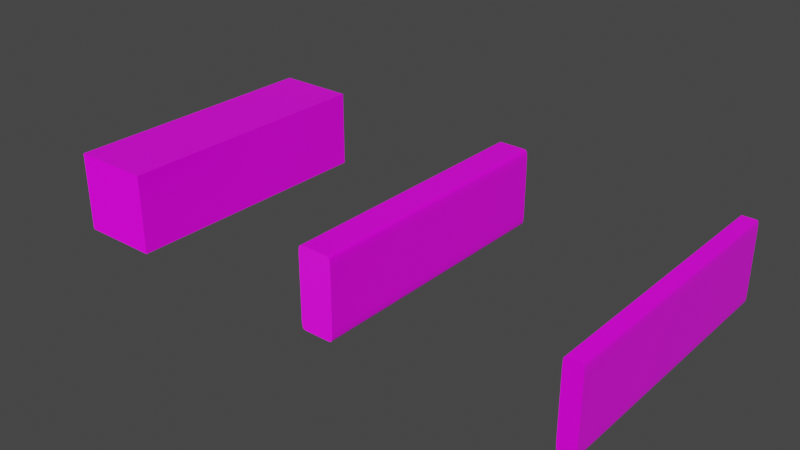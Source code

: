 # Source: Scrap_Wood.blend  (saved by Blender 3.0.42; exported with 4.5.12 LTS)
import bpy
from mathutils import Matrix  # noqa: F401  (used for matrix-valued properties, if any)

bpy.ops.wm.read_factory_settings(use_empty=True)
scene = bpy.context.scene
scene.name = 'Scene'

# ---- collections
col_collection = bpy.data.collections.new('Collection'); scene.collection.children.link(col_collection)

# ---- images (referenced by path relative to the original .blend; pixels are not part of the script)
import os
ASSET_DIR = os.environ.get("B2B_ASSET_DIR", "")  # directory of the original .blend (textures are referenced by path, not embedded)
HERE = os.path.dirname(os.path.abspath(__file__))  # packed textures are extracted next to this script under _unpacked/

def load_image(name, relpath, width, height, colorspace="sRGB"):
    """Load a texture the original file referenced (path relative to the .blend, or extracted next to this script)."""
    p = next((c for c in (os.path.join(HERE, relpath), os.path.join(ASSET_DIR, relpath)) if relpath and os.path.exists(c)), "")
    if p:
        img = bpy.data.images.load(p, check_existing=True)
        img.name = name
    else:  # same state as the original file: an image datablock whose file is absent (Cycles renders it pink)
        img = bpy.data.images.new(name, width, height)
        img.source = "FILE"
        img.filepath = "//" + (relpath or name)
    img.colorspace_settings.name = colorspace
    return img
img_diffuse_png = load_image('Diffuse.png', 'BlenderKit assets/materials/pine_wood_textur_d32d2c1d-b362-47a7-b538-7ddb02773c13/textures/Diffuse.png', 1024, 1024, 'sRGB')
img_roughness_png = load_image('Roughness.png', 'BlenderKit assets/materials/pine_wood_textur_d32d2c1d-b362-47a7-b538-7ddb02773c13/textures/Roughness.png', 1024, 1024, 'Non-Color')
img_normal_png = load_image('Normal.png', 'BlenderKit assets/materials/pine_wood_textur_d32d2c1d-b362-47a7-b538-7ddb02773c13/textures/Normal.png', 1024, 1024, 'Non-Color')

# ---- materials (node trees are filled in below, after node groups)
mat_pine_wood_texture = bpy.data.materials.new('Pine Wood Texture')
mat_pine_wood_texture.use_transparent_shadow = False

# ---- material node trees
mat_pine_wood_texture.use_nodes = True; mat_pine_wood_texture.node_tree.nodes.clear()
_N = mat_pine_wood_texture.node_tree.nodes; _L = mat_pine_wood_texture.node_tree.links
n0 = _N.new('ShaderNodeTexImage'); n0.name = 'Image Texture'; n0.location = (-669, 361)
n0.image = img_diffuse_png
n1 = _N.new('ShaderNodeTexImage'); n1.name = 'Image Texture.001'; n1.location = (-679, 77)
n1.image = img_roughness_png
n2 = _N.new('ShaderNodeTexCoord'); n2.name = 'Texture Coordinate'; n2.location = (-1314, 83)
n3 = _N.new('ShaderNodeMapping'); n3.name = 'Mapping'; n3.location = (-1114, 100)
n3.width = 240
n4 = _N.new('ShaderNodeTexImage'); n4.name = 'Image Texture.002'; n4.location = (-679, -215)
n4.image = img_normal_png
n5 = _N.new('ShaderNodeOutputMaterial'); n5.name = 'Material Output'; n5.location = (571, 337)
n6 = _N.new('ShaderNodeBsdfPrincipled'); n6.name = 'Principled BSDF'; n6.location = (281, 337)
n6.distribution = 'GGX'
n6.subsurface_method = 'BURLEY'
n6.inputs[3].default_value = 1.45
n6.inputs[27].default_value = (0.0, 0.0, 0.0, 1.0)
n6.inputs[28].default_value = 1.0
n7 = _N.new('ShaderNodeMath'); n7.name = 'Math'; n7.location = (-253, -491)
n7.operation = 'SUBTRACT'
n7.inputs[0].default_value = 1.0
n7.inputs[2].default_value = 0.0
n8 = _N.new('ShaderNodeSeparateXYZ'); n8.name = 'Separate XYZ'; n8.location = (-422, -365)
n9 = _N.new('ShaderNodeCombineXYZ'); n9.name = 'Combine XYZ'; n9.location = (-94, -337)
n10 = _N.new('ShaderNodeNormalMap'); n10.name = 'Normal Map'; n10.location = (90, -194)
n10.inputs[0].default_value = 0.1
_L.new(n6.outputs[0], n5.inputs[0])
_L.new(n0.outputs[0], n6.inputs[0])
_L.new(n3.outputs[0], n0.inputs[0])
_L.new(n2.outputs[2], n3.inputs[0])
_L.new(n3.outputs[0], n1.inputs[0])
_L.new(n1.outputs[0], n6.inputs[2])
_L.new(n3.outputs[0], n4.inputs[0])
_L.new(n4.outputs[0], n8.inputs[0])
_L.new(n8.outputs[0], n9.inputs[0])
_L.new(n8.outputs[2], n9.inputs[2])
_L.new(n8.outputs[1], n7.inputs[1])
_L.new(n7.outputs[0], n9.inputs[1])
_L.new(n9.outputs[0], n10.inputs[1])
_L.new(n10.outputs[0], n6.inputs[5])
n5.is_active_output = True

# ---- world
world_world = bpy.data.worlds.new('World'); scene.world = world_world
world_world.use_nodes = True; world_world.node_tree.nodes.clear()
_N = world_world.node_tree.nodes; _L = world_world.node_tree.links
n0 = _N.new('ShaderNodeOutputWorld'); n0.name = 'World Output'; n0.location = (300, 300)
n1 = _N.new('ShaderNodeBackground'); n1.name = 'Background'; n1.location = (10, 300)
n1.inputs[0].default_value = (0.05088, 0.05088, 0.05088, 1.0)
_L.new(n1.outputs[0], n0.inputs[0])
n0.is_active_output = True
world_world.color = (0.05088, 0.05088, 0.05088)
world_world.use_sun_shadow = False
world_world.sun_shadow_jitter_overblur = 0.0

# ---- meshes
me_cube = bpy.data.meshes.new('Cube')
me_cube.from_pydata([(0.7968, 1.0, 1.0), (1.0, 1.0, 0.7968), (0.8103, 1.0, 0.996), (0.8235, 1.0, 0.9929), (0.8363, 1.0, 0.9905), (0.8488, 1.0, 0.9885), (0.861, 1.0, 0.9867), (0.8729, 1.0, 0.9848), (0.8844, 1.0, 0.9827), (0.8958, 1.0, 0.9799), (0.9069, 1.0, 0.9764), (0.9177, 1.0, 0.9718), (0.9284, 1.0, 0.9659), (0.9389, 1.0, 0.9585), (0.9492, 1.0, 0.9492), (0.9591, 1.0, 0.938), (0.967, 1.0, 0.9266), (0.9731, 1.0, 0.915), (0.9777, 1.0, 0.9032), (0.9811, 1.0, 0.8911), (0.9838, 1.0, 0.8787), (0.9859, 1.0, 0.866), (0.9879, 1.0, 0.8529), (0.9899, 1.0, 0.8395), (0.9924, 1.0, 0.8257), (0.9957, 1.0, 0.8115), (1.0, 1.0, -0.7968), (0.7968, 1.0, -1.0), (0.996, 1.0, -0.8103), (0.9929, 1.0, -0.8235), (0.9905, 1.0, -0.8363), (0.9885, 1.0, -0.8488), (0.9867, 1.0, -0.861), (0.9848, 1.0, -0.8729), (0.9827, 1.0, -0.8844), (0.9799, 1.0, -0.8958), (0.9764, 1.0, -0.9069), (0.9718, 1.0, -0.9177), (0.9659, 1.0, -0.9284), (0.9585, 1.0, -0.9389), (0.9492, 1.0, -0.9492), (0.938, 1.0, -0.9591), (0.9266, 1.0, -0.967), (0.915, 1.0, -0.9731), (0.9032, 1.0, -0.9777), (0.8911, 1.0, -0.9811), (0.8787, 1.0, -0.9838), (0.866, 1.0, -0.9859), (0.8529, 1.0, -0.9879), (0.8395, 1.0, -0.9899), (0.8257, 1.0, -0.9924), (0.8115, 1.0, -0.9957), (1.0, -1.0, 0.7968), (0.7968, -1.0, 1.0), (0.9957, -1.0, 0.8115), (0.9924, -1.0, 0.8257), (0.9899, -1.0, 0.8395), (0.9879, -1.0, 0.8529), (0.9859, -1.0, 0.866), (0.9838, -1.0, 0.8787), (0.9811, -1.0, 0.8911), (0.9777, -1.0, 0.9032), (0.9731, -1.0, 0.915), (0.967, -1.0, 0.9266), (0.9591, -1.0, 0.938), (0.9492, -1.0, 0.9492), (0.9389, -1.0, 0.9585), (0.9284, -1.0, 0.9659), (0.9177, -1.0, 0.9718), (0.9069, -1.0, 0.9764), (0.8958, -1.0, 0.9799), (0.8844, -1.0, 0.9827), (0.8729, -1.0, 0.9848), (0.861, -1.0, 0.9867), (0.8488, -1.0, 0.9885), (0.8363, -1.0, 0.9905), (0.8235, -1.0, 0.9929), (0.8103, -1.0, 0.996), (0.7968, -1.0, -1.0), (1.0, -1.0, -0.7968), (0.8115, -1.0, -0.9957), (0.8257, -1.0, -0.9924), (0.8395, -1.0, -0.9899), (0.8529, -1.0, -0.9879), (0.866, -1.0, -0.9859), (0.8787, -1.0, -0.9838), (0.8911, -1.0, -0.9811), (0.9032, -1.0, -0.9777), (0.915, -1.0, -0.9731), (0.9266, -1.0, -0.967), (0.938, -1.0, -0.9591), (0.9492, -1.0, -0.9492), (0.9585, -1.0, -0.9389), (0.9659, -1.0, -0.9284), (0.9718, -1.0, -0.9177), (0.9764, -1.0, -0.9069), (0.9799, -1.0, -0.8958), (0.9827, -1.0, -0.8844), (0.9848, -1.0, -0.8729), (0.9867, -1.0, -0.861), (0.9885, -1.0, -0.8488), (0.9905, -1.0, -0.8363), (0.9929, -1.0, -0.8235), (0.996, -1.0, -0.8103), (-1.0, 1.0, 0.7968), (-0.7968, 1.0, 1.0), (-0.9957, 1.0, 0.8115), (-0.9924, 1.0, 0.8257), (-0.9899, 1.0, 0.8395), (-0.9879, 1.0, 0.8529), (-0.9859, 1.0, 0.866), (-0.9838, 1.0, 0.8787), (-0.9811, 1.0, 0.8911), (-0.9777, 1.0, 0.9032), (-0.9731, 1.0, 0.915), (-0.967, 1.0, 0.9266), (-0.9591, 1.0, 0.938), (-0.9492, 1.0, 0.9492), (-0.9389, 1.0, 0.9585), (-0.9284, 1.0, 0.9659), (-0.9177, 1.0, 0.9718), (-0.9069, 1.0, 0.9764), (-0.8958, 1.0, 0.9799), (-0.8844, 1.0, 0.9827), (-0.8729, 1.0, 0.9848), (-0.861, 1.0, 0.9867), (-0.8488, 1.0, 0.9885), (-0.8363, 1.0, 0.9905), (-0.8235, 1.0, 0.9929), (-0.8103, 1.0, 0.996), (-0.7968, 1.0, -1.0), (-1.0, 1.0, -0.7968), (-0.8115, 1.0, -0.9957), (-0.8257, 1.0, -0.9924), (-0.8395, 1.0, -0.9899), (-0.8529, 1.0, -0.9879), (-0.866, 1.0, -0.9859), (-0.8787, 1.0, -0.9838), (-0.8911, 1.0, -0.9811), (-0.9032, 1.0, -0.9777), (-0.915, 1.0, -0.9731), (-0.9266, 1.0, -0.967), (-0.938, 1.0, -0.9591), (-0.9492, 1.0, -0.9492), (-0.9585, 1.0, -0.9389), (-0.9659, 1.0, -0.9284), (-0.9718, 1.0, -0.9177), (-0.9764, 1.0, -0.9069), (-0.9799, 1.0, -0.8958), (-0.9827, 1.0, -0.8844), (-0.9848, 1.0, -0.8729), (-0.9867, 1.0, -0.861), (-0.9885, 1.0, -0.8488), (-0.9905, 1.0, -0.8363), (-0.9929, 1.0, -0.8235), (-0.996, 1.0, -0.8103), (-0.7968, -1.0, 1.0), (-1.0, -1.0, 0.7968), (-0.8103, -1.0, 0.996), (-0.8235, -1.0, 0.9929), (-0.8363, -1.0, 0.9905), (-0.8488, -1.0, 0.9885), (-0.861, -1.0, 0.9867), (-0.8729, -1.0, 0.9848), (-0.8844, -1.0, 0.9827), (-0.8958, -1.0, 0.9799), (-0.9069, -1.0, 0.9764), (-0.9177, -1.0, 0.9718), (-0.9284, -1.0, 0.9659), (-0.9389, -1.0, 0.9585), (-0.9492, -1.0, 0.9492), (-0.9591, -1.0, 0.938), (-0.967, -1.0, 0.9266), (-0.9731, -1.0, 0.915), (-0.9777, -1.0, 0.9032), (-0.9811, -1.0, 0.8911), (-0.9838, -1.0, 0.8787), (-0.9859, -1.0, 0.866), (-0.9879, -1.0, 0.8529), (-0.9899, -1.0, 0.8395), (-0.9924, -1.0, 0.8257), (-0.9957, -1.0, 0.8115), (-1.0, -1.0, -0.7968), (-0.7968, -1.0, -1.0), (-0.996, -1.0, -0.8103), (-0.9929, -1.0, -0.8235), (-0.9905, -1.0, -0.8363), (-0.9885, -1.0, -0.8488), (-0.9867, -1.0, -0.861), (-0.9848, -1.0, -0.8729), (-0.9827, -1.0, -0.8844), (-0.9799, -1.0, -0.8958), (-0.9764, -1.0, -0.9069), (-0.9718, -1.0, -0.9177), (-0.9659, -1.0, -0.9284), (-0.9585, -1.0, -0.9389), (-0.9492, -1.0, -0.9492), (-0.938, -1.0, -0.9591), (-0.9266, -1.0, -0.967), (-0.915, -1.0, -0.9731), (-0.9032, -1.0, -0.9777), (-0.8911, -1.0, -0.9811), (-0.8787, -1.0, -0.9838), (-0.866, -1.0, -0.9859), (-0.8529, -1.0, -0.9879), (-0.8395, -1.0, -0.9899), (-0.8257, -1.0, -0.9924), (-0.8115, -1.0, -0.9957)], [], [(130, 27, 78, 183), (182, 157, 104, 131), (78, 80, 81, 82, 83, 84, 85, 86, 87, 88, 89, 90, 91, 92, 93, 94, 95, 96, 97, 98, 99, 100, 101, 102, 103, 79, 52, 54, 55, 56, 57, 58, 59, 60, 61, 62, 63, 64, 65, 66, 67, 68, 69, 70, 71, 72, 73, 74, 75, 76, 77, 53, 156, 158, 159, 160, 161, 162, 163, 164, 165, 166, 167, 168, 169, 170, 171, 172, 173, 174, 175, 176, 177, 178, 179, 180, 181, 157, 182, 184, 185, 186, 187, 188, 189, 190, 191, 192, 193, 194, 195, 196, 197, 198, 199, 200, 201, 202, 203, 204, 205, 206, 207, 183), (0, 105, 156, 53), (26, 1, 52, 79), (130, 183, 207, 132), (132, 207, 206, 133), (133, 206, 205, 134), (134, 205, 204, 135), (135, 204, 203, 136), (136, 203, 202, 137), (137, 202, 201, 138), (138, 201, 200, 139), (139, 200, 199, 140), (140, 199, 198, 141), (141, 198, 197, 142), (142, 197, 196, 143), (143, 196, 195, 144), (144, 195, 194, 145), (145, 194, 193, 146), (146, 193, 192, 147), (147, 192, 191, 148), (148, 191, 190, 149), (149, 190, 189, 150), (150, 189, 188, 151), (151, 188, 187, 152), (152, 187, 186, 153), (153, 186, 185, 154), (154, 185, 184, 155), (155, 184, 182, 131), (0, 53, 77, 2), (2, 77, 76, 3), (3, 76, 75, 4), (4, 75, 74, 5), (5, 74, 73, 6), (6, 73, 72, 7), (7, 72, 71, 8), (8, 71, 70, 9), (9, 70, 69, 10), (10, 69, 68, 11), (11, 68, 67, 12), (12, 67, 66, 13), (13, 66, 65, 14), (14, 65, 64, 15), (15, 64, 63, 16), (16, 63, 62, 17), (17, 62, 61, 18), (18, 61, 60, 19), (19, 60, 59, 20), (20, 59, 58, 21), (21, 58, 57, 22), (22, 57, 56, 23), (23, 56, 55, 24), (24, 55, 54, 25), (25, 54, 52, 1), (156, 105, 129, 158), (158, 129, 128, 159), (159, 128, 127, 160), (160, 127, 126, 161), (161, 126, 125, 162), (162, 125, 124, 163), (163, 124, 123, 164), (164, 123, 122, 165), (165, 122, 121, 166), (166, 121, 120, 167), (167, 120, 119, 168), (168, 119, 118, 169), (169, 118, 117, 170), (170, 117, 116, 171), (171, 116, 115, 172), (172, 115, 114, 173), (173, 114, 113, 174), (174, 113, 112, 175), (175, 112, 111, 176), (176, 111, 110, 177), (177, 110, 109, 178), (178, 109, 108, 179), (179, 108, 107, 180), (180, 107, 106, 181), (181, 106, 104, 157), (78, 27, 51, 80), (80, 51, 50, 81), (81, 50, 49, 82), (82, 49, 48, 83), (83, 48, 47, 84), (84, 47, 46, 85), (85, 46, 45, 86), (86, 45, 44, 87), (87, 44, 43, 88), (88, 43, 42, 89), (89, 42, 41, 90), (90, 41, 40, 91), (91, 40, 39, 92), (92, 39, 38, 93), (93, 38, 37, 94), (94, 37, 36, 95), (95, 36, 35, 96), (96, 35, 34, 97), (97, 34, 33, 98), (98, 33, 32, 99), (99, 32, 31, 100), (100, 31, 30, 101), (101, 30, 29, 102), (102, 29, 28, 103), (103, 28, 26, 79), (130, 132, 133, 134, 135, 136, 137, 138, 139, 140, 141, 142, 143, 144, 145, 146, 147, 148, 149, 150, 151, 152, 153, 154, 155, 131, 104, 106, 107, 108, 109, 110, 111, 112, 113, 114, 115, 116, 117, 118, 119, 120, 121, 122, 123, 124, 125, 126, 127, 128, 129, 105, 0, 2, 3, 4, 5, 6, 7, 8, 9, 10, 11, 12, 13, 14, 15, 16, 17, 18, 19, 20, 21, 22, 23, 24, 25, 1, 26, 28, 29, 30, 31, 32, 33, 34, 35, 36, 37, 38, 39, 40, 41, 42, 43, 44, 45, 46, 47, 48, 49, 50, 51, 27)])
_uv = me_cube.uv_layers.new(name='UVMap')
_uv.uv.foreach_set('vector', [0.1504, 0.5, 0.3496, 0.5, 0.3496, 0.75, 0.1504, 0.75, 0.4004, 0.0, 0.5996, 0.0, 0.5996, 0.25, 0.4004, 0.25, 0.375, 0.7754, 0.3755, 0.7736, 0.3759, 0.7718, 0.3763, 0.7701, 0.3765, 0.7684, 0.3768, 0.7668, 0.377, 0.7652, 0.3774, 0.7636, 0.3778, 0.7621, 0.3784, 0.7606, 0.3791, 0.7592, 0.3801, 0.7577, 0.3814, 0.7563, 0.3826, 0.7552, 0.3839, 0.7543, 0.3853, 0.7535, 0.3866, 0.753, 0.388, 0.7525, 0.3894, 0.7522, 0.3909, 0.7519, 0.3924, 0.7517, 0.3939, 0.7514, 0.3955, 0.7512, 0.3971, 0.7509, 0.3987, 0.7505, 0.4004, 0.75, 0.5996, 0.75, 0.6014, 0.7505, 0.6032, 0.7509, 0.6049, 0.7513, 0.6066, 0.7515, 0.6082, 0.7518, 0.6098, 0.752, 0.6114, 0.7524, 0.6129, 0.7528, 0.6144, 0.7534, 0.6158, 0.7541, 0.6173, 0.7551, 0.6186, 0.7563, 0.6198, 0.7576, 0.6207, 0.7589, 0.6215, 0.7603, 0.622, 0.7616, 0.6225, 0.763, 0.6228, 0.7644, 0.6231, 0.7659, 0.6233, 0.7674, 0.6236, 0.7689, 0.6238, 0.7705, 0.6241, 0.7721, 0.6245, 0.7737, 0.625, 0.7754, 0.625, 0.9746, 0.6245, 0.9763, 0.6241, 0.9779, 0.6238, 0.9795, 0.6236, 0.9811, 0.6233, 0.9826, 0.6231, 0.9841, 0.6228, 0.9856, 0.6225, 0.987, 0.622, 0.9884, 0.6215, 0.9897, 0.6207, 0.9911, 0.6198, 0.9924, 0.6186, 0.9937, 0.6173, 0.9949, 0.6158, 0.9959, 0.6144, 0.9966, 0.6129, 0.9972, 0.6114, 0.9976, 0.6098, 0.998, 0.6082, 0.9982, 0.6066, 0.9985, 0.6049, 0.9987, 0.6032, 0.9991, 0.6014, 0.9995, 0.5996, 1.0, 0.4004, 1.0, 0.3987, 0.9995, 0.3971, 0.9991, 0.3955, 0.9988, 0.3939, 0.9986, 0.3924, 0.9983, 0.3909, 0.9981, 0.3894, 0.9978, 0.388, 0.9975, 0.3866, 0.997, 0.3853, 0.9965, 0.3839, 0.9957, 0.3826, 0.9948, 0.3813, 0.9936, 0.3801, 0.9923, 0.3791, 0.9908, 0.3784, 0.9894, 0.3778, 0.9879, 0.3774, 0.9864, 0.377, 0.9848, 0.3768, 0.9832, 0.3765, 0.9816, 0.3763, 0.9799, 0.3759, 0.9782, 0.3755, 0.9764, 0.375, 0.9746, 0.6504, 0.5, 0.8496, 0.5, 0.8496, 0.75, 0.6504, 0.75, 0.4004, 0.5, 0.5996, 0.5, 0.5996, 0.75, 0.4004, 0.75, 0.1504, 0.5, 0.1504, 0.75, 0.1486, 0.75, 0.1486, 0.5, 0.1486, 0.5, 0.1486, 0.75, 0.1468, 0.75, 0.1468, 0.5, 0.1468, 0.5, 0.1468, 0.75, 0.1451, 0.75, 0.1451, 0.5, 0.1451, 0.5, 0.1451, 0.75, 0.1434, 0.75, 0.1434, 0.5, 0.1434, 0.5, 0.1434, 0.75, 0.1418, 0.75, 0.1418, 0.5, 0.1418, 0.5, 0.1418, 0.75, 0.1402, 0.75, 0.1402, 0.5, 0.1402, 0.5, 0.1402, 0.75, 0.1386, 0.75, 0.1386, 0.5, 0.1386, 0.5, 0.1386, 0.75, 0.1371, 0.75, 0.1371, 0.5, 0.1371, 0.5, 0.1371, 0.75, 0.1356, 0.75, 0.1356, 0.5, 0.1356, 0.5, 0.1356, 0.75, 0.1342, 0.75, 0.1342, 0.5, 0.1342, 0.5, 0.1342, 0.75, 0.1327, 0.75, 0.1327, 0.5, 0.1327, 0.5, 0.1327, 0.75, 0.1313, 0.75, 0.1313, 0.5, 0.1313, 0.5, 0.1313, 0.75, 0.125, 0.75, 0.125, 0.5, 0.3826, 0.25, 0.3826, 0.0, 0.3839, 0.0, 0.3839, 0.25, 0.3839, 0.25, 0.3839, 0.0, 0.3853, 0.0, 0.3853, 0.25, 0.3853, 0.25, 0.3853, 0.0, 0.3866, 0.0, 0.3866, 0.25, 0.3866, 0.25, 0.3866, 0.0, 0.388, 0.0, 0.388, 0.25, 0.388, 0.25, 0.388, 0.0, 0.3894, 0.0, 0.3894, 0.25, 0.3894, 0.25, 0.3894, 0.0, 0.3909, 0.0, 0.3909, 0.25, 0.3909, 0.25, 0.3909, 0.0, 0.3924, 0.0, 0.3924, 0.25, 0.3924, 0.25, 0.3924, 0.0, 0.3939, 0.0, 0.3939, 0.25, 0.3939, 0.25, 0.3939, 0.0, 0.3955, 0.0, 0.3955, 0.25, 0.3955, 0.25, 0.3955, 0.0, 0.3971, 0.0, 0.3971, 0.25, 0.3971, 0.25, 0.3971, 0.0, 0.3987, 0.0, 0.3987, 0.25, 0.3987, 0.25, 0.3987, 0.0, 0.4004, 0.0, 0.4004, 0.25, 0.6504, 0.5, 0.6504, 0.75, 0.6487, 0.75, 0.6487, 0.5, 0.6487, 0.5, 0.6487, 0.75, 0.6471, 0.75, 0.6471, 0.5, 0.6471, 0.5, 0.6471, 0.75, 0.6455, 0.75, 0.6455, 0.5, 0.6455, 0.5, 0.6455, 0.75, 0.6439, 0.75, 0.6439, 0.5, 0.6439, 0.5, 0.6439, 0.75, 0.6424, 0.75, 0.6424, 0.5, 0.6424, 0.5, 0.6424, 0.75, 0.6409, 0.75, 0.6409, 0.5, 0.6409, 0.5, 0.6409, 0.75, 0.6394, 0.75, 0.6394, 0.5, 0.6394, 0.5, 0.6394, 0.75, 0.638, 0.75, 0.638, 0.5, 0.638, 0.5, 0.638, 0.75, 0.6366, 0.75, 0.6366, 0.5, 0.6366, 0.5, 0.6366, 0.75, 0.6353, 0.75, 0.6353, 0.5, 0.6353, 0.5, 0.6353, 0.75, 0.6339, 0.75, 0.6339, 0.5, 0.6339, 0.5, 0.6339, 0.75, 0.6326, 0.75, 0.6326, 0.5, 0.6326, 0.5, 0.6326, 0.75, 0.6187, 0.75, 0.6187, 0.5, 0.6187, 0.5, 0.6187, 0.75, 0.6173, 0.75, 0.6173, 0.5, 0.6173, 0.5, 0.6173, 0.75, 0.6158, 0.75, 0.6158, 0.5, 0.6158, 0.5, 0.6158, 0.75, 0.6144, 0.75, 0.6144, 0.5, 0.6144, 0.5, 0.6144, 0.75, 0.6129, 0.75, 0.6129, 0.5, 0.6129, 0.5, 0.6129, 0.75, 0.6114, 0.75, 0.6114, 0.5, 0.6114, 0.5, 0.6114, 0.75, 0.6098, 0.75, 0.6098, 0.5, 0.6098, 0.5, 0.6098, 0.75, 0.6082, 0.75, 0.6082, 0.5, 0.6082, 0.5, 0.6082, 0.75, 0.6066, 0.75, 0.6066, 0.5, 0.6066, 0.5, 0.6066, 0.75, 0.6049, 0.75, 0.6049, 0.5, 0.6049, 0.5, 0.6049, 0.75, 0.6032, 0.75, 0.6032, 0.5, 0.6032, 0.5, 0.6032, 0.75, 0.6014, 0.75, 0.6014, 0.5, 0.6014, 0.5, 0.6014, 0.75, 0.5996, 0.75, 0.5996, 0.5, 0.8496, 0.75, 0.8496, 0.5, 0.8513, 0.5, 0.8513, 0.75, 0.8513, 0.75, 0.8513, 0.5, 0.8529, 0.5, 0.8529, 0.75, 0.8529, 0.75, 0.8529, 0.5, 0.8545, 0.5, 0.8545, 0.75, 0.8545, 0.75, 0.8545, 0.5, 0.8561, 0.5, 0.8561, 0.75, 0.8561, 0.75, 0.8561, 0.5, 0.8576, 0.5, 0.8576, 0.75, 0.8576, 0.75, 0.8576, 0.5, 0.8591, 0.5, 0.8591, 0.75, 0.8591, 0.75, 0.8591, 0.5, 0.8606, 0.5, 0.8606, 0.75, 0.8606, 0.75, 0.8606, 0.5, 0.862, 0.5, 0.862, 0.75, 0.862, 0.75, 0.862, 0.5, 0.8634, 0.5, 0.8634, 0.75, 0.8634, 0.75, 0.8634, 0.5, 0.8647, 0.5, 0.8647, 0.75, 0.8647, 0.75, 0.8647, 0.5, 0.8661, 0.5, 0.8661, 0.75, 0.8661, 0.75, 0.8661, 0.5, 0.8674, 0.5, 0.8674, 0.75, 0.625, 0.0, 0.625, 0.25, 0.6187, 0.25, 0.6187, 0.0, 0.6187, 0.0, 0.6187, 0.25, 0.6173, 0.25, 0.6173, 0.0, 0.6173, 0.0, 0.6173, 0.25, 0.6158, 0.25, 0.6158, 0.0, 0.6158, 0.0, 0.6158, 0.25, 0.6144, 0.25, 0.6144, 0.0, 0.6144, 0.0, 0.6144, 0.25, 0.6129, 0.25, 0.6129, 0.0, 0.6129, 0.0, 0.6129, 0.25, 0.6114, 0.25, 0.6114, 0.0, 0.6114, 0.0, 0.6114, 0.25, 0.6098, 0.25, 0.6098, 0.0, 0.6098, 0.0, 0.6098, 0.25, 0.6082, 0.25, 0.6082, 0.0, 0.6082, 0.0, 0.6082, 0.25, 0.6066, 0.25, 0.6066, 0.0, 0.6066, 0.0, 0.6066, 0.25, 0.6049, 0.25, 0.6049, 0.0, 0.6049, 0.0, 0.6049, 0.25, 0.6032, 0.25, 0.6032, 0.0, 0.6032, 0.0, 0.6032, 0.25, 0.6014, 0.25, 0.6014, 0.0, 0.6014, 0.0, 0.6014, 0.25, 0.5996, 0.25, 0.5996, 0.0, 0.3496, 0.75, 0.3496, 0.5, 0.3514, 0.5, 0.3514, 0.75, 0.3514, 0.75, 0.3514, 0.5, 0.3532, 0.5, 0.3532, 0.75, 0.3532, 0.75, 0.3532, 0.5, 0.3549, 0.5, 0.3549, 0.75, 0.3549, 0.75, 0.3549, 0.5, 0.3566, 0.5, 0.3566, 0.75, 0.3566, 0.75, 0.3566, 0.5, 0.3582, 0.5, 0.3582, 0.75, 0.3582, 0.75, 0.3582, 0.5, 0.3598, 0.5, 0.3598, 0.75, 0.3598, 0.75, 0.3598, 0.5, 0.3614, 0.5, 0.3614, 0.75, 0.3614, 0.75, 0.3614, 0.5, 0.3629, 0.5, 0.3629, 0.75, 0.3629, 0.75, 0.3629, 0.5, 0.3644, 0.5, 0.3644, 0.75, 0.3644, 0.75, 0.3644, 0.5, 0.3658, 0.5, 0.3658, 0.75, 0.3658, 0.75, 0.3658, 0.5, 0.3673, 0.5, 0.3673, 0.75, 0.3673, 0.75, 0.3673, 0.5, 0.3686, 0.5, 0.3686, 0.75, 0.3686, 0.75, 0.3686, 0.5, 0.3826, 0.5, 0.3826, 0.75, 0.3826, 0.75, 0.3826, 0.5, 0.3839, 0.5, 0.3839, 0.75, 0.3839, 0.75, 0.3839, 0.5, 0.3853, 0.5, 0.3853, 0.75, 0.3853, 0.75, 0.3853, 0.5, 0.3866, 0.5, 0.3866, 0.75, 0.3866, 0.75, 0.3866, 0.5, 0.388, 0.5, 0.388, 0.75, 0.388, 0.75, 0.388, 0.5, 0.3894, 0.5, 0.3894, 0.75, 0.3894, 0.75, 0.3894, 0.5, 0.3909, 0.5, 0.3909, 0.75, 0.3909, 0.75, 0.3909, 0.5, 0.3924, 0.5, 0.3924, 0.75, 0.3924, 0.75, 0.3924, 0.5, 0.3939, 0.5, 0.3939, 0.75, 0.3939, 0.75, 0.3939, 0.5, 0.3955, 0.5, 0.3955, 0.75, 0.3955, 0.75, 0.3955, 0.5, 0.3971, 0.5, 0.3971, 0.75, 0.3971, 0.75, 0.3971, 0.5, 0.3987, 0.5, 0.3987, 0.75, 0.3987, 0.75, 0.3987, 0.5, 0.4004, 0.5, 0.4004, 0.75, 0.375, 0.2754, 0.3755, 0.2736, 0.3759, 0.2718, 0.3763, 0.2701, 0.3765, 0.2684, 0.3768, 0.2668, 0.377, 0.2652, 0.3774, 0.2636, 0.3778, 0.2621, 0.3784, 0.2606, 0.3791, 0.2592, 0.3801, 0.2577, 0.3814, 0.2564, 0.3826, 0.2552, 0.3839, 0.2543, 0.3853, 0.2535, 0.3866, 0.253, 0.388, 0.2525, 0.3894, 0.2522, 0.3909, 0.2519, 0.3924, 0.2517, 0.3939, 0.2514, 0.3955, 0.2512, 0.3971, 0.2509, 0.3987, 0.2505, 0.4004, 0.25, 0.5996, 0.25, 0.6014, 0.2505, 0.6032, 0.2509, 0.6049, 0.2513, 0.6066, 0.2515, 0.6082, 0.2518, 0.6098, 0.252, 0.6114, 0.2524, 0.6129, 0.2528, 0.6144, 0.2534, 0.6158, 0.2541, 0.6173, 0.2551, 0.6186, 0.2563, 0.6198, 0.2576, 0.6207, 0.2589, 0.6215, 0.2603, 0.622, 0.2616, 0.6225, 0.263, 0.6228, 0.2644, 0.6231, 0.2659, 0.6233, 0.2674, 0.6236, 0.2689, 0.6238, 0.2705, 0.6241, 0.2721, 0.6245, 0.2737, 0.625, 0.2754, 0.625, 0.4746, 0.6245, 0.4763, 0.6241, 0.4779, 0.6238, 0.4795, 0.6236, 0.4811, 0.6233, 0.4826, 0.6231, 0.4841, 0.6228, 0.4856, 0.6225, 0.487, 0.622, 0.4884, 0.6215, 0.4897, 0.6207, 0.4911, 0.6198, 0.4924, 0.6186, 0.4937, 0.6173, 0.4949, 0.6158, 0.4959, 0.6144, 0.4966, 0.6129, 0.4972, 0.6114, 0.4976, 0.6098, 0.498, 0.6082, 0.4982, 0.6066, 0.4985, 0.6049, 0.4987, 0.6032, 0.4991, 0.6014, 0.4995, 0.5996, 0.5, 0.4004, 0.5, 0.3987, 0.4995, 0.3971, 0.4991, 0.3955, 0.4988, 0.3939, 0.4986, 0.3924, 0.4983, 0.3909, 0.4981, 0.3894, 0.4978, 0.388, 0.4975, 0.3866, 0.497, 0.3853, 0.4965, 0.3839, 0.4957, 0.3826, 0.4948, 0.3813, 0.4936, 0.3801, 0.4923, 0.3791, 0.4908, 0.3784, 0.4894, 0.3778, 0.4879, 0.3774, 0.4864, 0.377, 0.4848, 0.3768, 0.4832, 0.3765, 0.4816, 0.3763, 0.4799, 0.3759, 0.4782, 0.3755, 0.4764, 0.375, 0.4746])
_uv = me_cube.uv_layers.new(name='automap')
_uv.uv.foreach_set('vector', [0.4452, 0.5688, 0.5548, 0.5688, 0.5548, 0.4312, 0.4452, 0.4312, 0.4312, 0.445, 0.4312, 0.5547, 0.5688, 0.5547, 0.5688, 0.445, 0.5548, 0.4311, 0.5558, 0.4314, 0.5568, 0.4316, 0.5577, 0.4318, 0.5587, 0.4319, 0.5596, 0.432, 0.5604, 0.4322, 0.5613, 0.4324, 0.5621, 0.4326, 0.5629, 0.4329, 0.5637, 0.4333, 0.5645, 0.4339, 0.5653, 0.4346, 0.5659, 0.4353, 0.5664, 0.436, 0.5669, 0.4367, 0.5672, 0.4375, 0.5674, 0.4382, 0.5676, 0.439, 0.5677, 0.4398, 0.5679, 0.4406, 0.568, 0.4415, 0.5681, 0.4423, 0.5683, 0.4432, 0.5685, 0.4441, 0.5688, 0.445, 0.5688, 0.5547, 0.5685, 0.5557, 0.5683, 0.5567, 0.5681, 0.5576, 0.568, 0.5585, 0.5678, 0.5594, 0.5677, 0.5603, 0.5675, 0.5612, 0.5673, 0.562, 0.5669, 0.5628, 0.5665, 0.5636, 0.566, 0.5644, 0.5653, 0.5652, 0.5646, 0.5658, 0.5639, 0.5663, 0.5631, 0.5667, 0.5624, 0.567, 0.5616, 0.5673, 0.5608, 0.5675, 0.56, 0.5676, 0.5592, 0.5677, 0.5584, 0.5679, 0.5575, 0.568, 0.5567, 0.5682, 0.5557, 0.5684, 0.5548, 0.5687, 0.4452, 0.5687, 0.4443, 0.5684, 0.4433, 0.5682, 0.4425, 0.568, 0.4416, 0.5679, 0.4408, 0.5677, 0.44, 0.5676, 0.4392, 0.5675, 0.4384, 0.5673, 0.4376, 0.567, 0.4369, 0.5667, 0.4361, 0.5663, 0.4354, 0.5658, 0.4347, 0.5652, 0.434, 0.5644, 0.4335, 0.5636, 0.4331, 0.5628, 0.4327, 0.562, 0.4325, 0.5612, 0.4323, 0.5603, 0.4322, 0.5594, 0.432, 0.5585, 0.4319, 0.5576, 0.4317, 0.5567, 0.4315, 0.5557, 0.4312, 0.5547, 0.4312, 0.445, 0.4315, 0.4441, 0.4317, 0.4432, 0.4319, 0.4423, 0.432, 0.4415, 0.4321, 0.4406, 0.4323, 0.4398, 0.4324, 0.439, 0.4326, 0.4382, 0.4328, 0.4375, 0.4331, 0.4367, 0.4336, 0.436, 0.4341, 0.4353, 0.4347, 0.4346, 0.4355, 0.4339, 0.4363, 0.4333, 0.4371, 0.4329, 0.4379, 0.4326, 0.4387, 0.4324, 0.4396, 0.4322, 0.4404, 0.432, 0.4413, 0.4319, 0.4423, 0.4318, 0.4432, 0.4316, 0.4442, 0.4314, 0.4452, 0.4311, 0.5548, 0.5688, 0.4452, 0.5688, 0.4452, 0.4312, 0.5548, 0.4312, 0.5688, 0.445, 0.5688, 0.5547, 0.4312, 0.5547, 0.4312, 0.445, 0.4452, 0.5688, 0.4452, 0.4312, 0.4442, 0.4312, 0.4442, 0.5688, 0.4442, 0.5688, 0.4442, 0.4312, 0.4432, 0.4312, 0.4432, 0.5688, 0.4432, 0.5688, 0.4432, 0.4312, 0.4423, 0.4312, 0.4423, 0.5688, 0.4423, 0.5688, 0.4423, 0.4312, 0.4413, 0.4312, 0.4413, 0.5688, 0.4413, 0.5688, 0.4413, 0.4312, 0.4404, 0.4312, 0.4404, 0.5688, 0.4404, 0.5688, 0.4404, 0.4312, 0.4396, 0.4312, 0.4396, 0.5688, 0.4396, 0.5688, 0.4396, 0.4312, 0.4387, 0.4312, 0.4387, 0.5688, 0.4387, 0.5688, 0.4387, 0.4312, 0.4379, 0.4312, 0.4379, 0.5688, 0.4379, 0.5688, 0.4379, 0.4312, 0.4371, 0.4312, 0.4371, 0.5688, 0.4371, 0.5688, 0.4371, 0.4312, 0.4363, 0.4312, 0.4363, 0.5688, 0.4363, 0.5688, 0.4363, 0.4312, 0.4355, 0.4312, 0.4355, 0.5688, 0.4355, 0.5688, 0.4355, 0.4312, 0.4347, 0.4312, 0.4347, 0.5688, 0.5688, 0.4346, 0.4312, 0.4346, 0.4312, 0.4353, 0.5688, 0.4353, 0.5688, 0.4353, 0.4312, 0.4353, 0.4312, 0.436, 0.5688, 0.436, 0.5688, 0.436, 0.4312, 0.436, 0.4312, 0.4367, 0.5688, 0.4367, 0.5688, 0.4367, 0.4312, 0.4367, 0.4312, 0.4375, 0.5688, 0.4375, 0.5688, 0.4375, 0.4312, 0.4375, 0.4312, 0.4382, 0.5688, 0.4382, 0.5688, 0.4382, 0.4312, 0.4382, 0.4312, 0.439, 0.5688, 0.439, 0.5688, 0.439, 0.4312, 0.439, 0.4312, 0.4398, 0.5688, 0.4398, 0.5688, 0.4398, 0.4312, 0.4398, 0.4312, 0.4406, 0.5688, 0.4406, 0.5688, 0.4406, 0.4312, 0.4406, 0.4312, 0.4415, 0.5688, 0.4415, 0.5688, 0.4415, 0.4312, 0.4415, 0.4312, 0.4423, 0.5688, 0.4423, 0.5688, 0.4423, 0.4312, 0.4423, 0.4312, 0.4432, 0.5688, 0.4432, 0.5688, 0.4432, 0.4312, 0.4432, 0.4312, 0.4441, 0.5688, 0.4441, 0.5688, 0.4441, 0.4312, 0.4441, 0.4312, 0.445, 0.5688, 0.445, 0.5548, 0.5688, 0.5548, 0.4312, 0.5557, 0.4312, 0.5557, 0.5688, 0.5557, 0.5688, 0.5557, 0.4312, 0.5567, 0.4312, 0.5567, 0.5688, 0.5567, 0.5688, 0.5567, 0.4312, 0.5575, 0.4312, 0.5575, 0.5688, 0.5575, 0.5688, 0.5575, 0.4312, 0.5584, 0.4312, 0.5584, 0.5688, 0.5584, 0.5688, 0.5584, 0.4312, 0.5592, 0.4312, 0.5592, 0.5688, 0.5592, 0.5688, 0.5592, 0.4312, 0.56, 0.4312, 0.56, 0.5688, 0.56, 0.5688, 0.56, 0.4312, 0.5608, 0.4312, 0.5608, 0.5688, 0.5608, 0.5688, 0.5608, 0.4312, 0.5616, 0.4312, 0.5616, 0.5688, 0.5616, 0.5688, 0.5616, 0.4312, 0.5624, 0.4312, 0.5624, 0.5688, 0.5624, 0.5688, 0.5624, 0.4312, 0.5631, 0.4312, 0.5631, 0.5688, 0.5631, 0.5688, 0.5631, 0.4312, 0.5639, 0.4312, 0.5639, 0.5688, 0.5639, 0.5688, 0.5639, 0.4312, 0.5646, 0.4312, 0.5646, 0.5688, 0.5646, 0.5688, 0.5646, 0.4312, 0.5653, 0.4312, 0.5653, 0.5688, 0.5688, 0.5652, 0.4312, 0.5652, 0.4312, 0.5644, 0.5688, 0.5644, 0.5688, 0.5644, 0.4312, 0.5644, 0.4312, 0.5636, 0.5688, 0.5636, 0.5688, 0.5636, 0.4312, 0.5636, 0.4312, 0.5628, 0.5688, 0.5628, 0.5688, 0.5628, 0.4312, 0.5628, 0.4312, 0.562, 0.5688, 0.562, 0.5688, 0.562, 0.4312, 0.562, 0.4312, 0.5612, 0.5688, 0.5612, 0.5688, 0.5612, 0.4312, 0.5612, 0.4312, 0.5603, 0.5688, 0.5603, 0.5688, 0.5603, 0.4312, 0.5603, 0.4312, 0.5594, 0.5688, 0.5594, 0.5688, 0.5594, 0.4312, 0.5594, 0.4312, 0.5585, 0.5688, 0.5585, 0.5688, 0.5585, 0.4312, 0.5585, 0.4312, 0.5576, 0.5688, 0.5576, 0.5688, 0.5576, 0.4312, 0.5576, 0.4312, 0.5567, 0.5688, 0.5567, 0.5688, 0.5567, 0.4312, 0.5567, 0.4312, 0.5557, 0.5688, 0.5557, 0.5688, 0.5557, 0.4312, 0.5557, 0.4312, 0.5547, 0.5688, 0.5547, 0.4452, 0.4312, 0.4452, 0.5688, 0.4443, 0.5688, 0.4443, 0.4312, 0.4443, 0.4312, 0.4443, 0.5688, 0.4433, 0.5688, 0.4433, 0.4312, 0.4433, 0.4312, 0.4433, 0.5688, 0.4425, 0.5688, 0.4425, 0.4312, 0.4425, 0.4312, 0.4425, 0.5688, 0.4416, 0.5688, 0.4416, 0.4312, 0.4416, 0.4312, 0.4416, 0.5688, 0.4408, 0.5688, 0.4408, 0.4312, 0.4408, 0.4312, 0.4408, 0.5688, 0.44, 0.5688, 0.44, 0.4312, 0.44, 0.4312, 0.44, 0.5688, 0.4392, 0.5688, 0.4392, 0.4312, 0.4392, 0.4312, 0.4392, 0.5688, 0.4384, 0.5688, 0.4384, 0.4312, 0.4384, 0.4312, 0.4384, 0.5688, 0.4376, 0.5688, 0.4376, 0.4312, 0.4376, 0.4312, 0.4376, 0.5688, 0.4369, 0.5688, 0.4369, 0.4312, 0.4369, 0.4312, 0.4369, 0.5688, 0.4361, 0.5688, 0.4361, 0.4312, 0.4361, 0.4312, 0.4361, 0.5688, 0.4354, 0.5688, 0.4354, 0.4312, 0.4354, 0.4312, 0.4354, 0.5688, 0.4347, 0.5688, 0.4347, 0.4312, 0.4312, 0.5652, 0.5688, 0.5652, 0.5688, 0.5644, 0.4312, 0.5644, 0.4312, 0.5644, 0.5688, 0.5644, 0.5688, 0.5636, 0.4312, 0.5636, 0.4312, 0.5636, 0.5688, 0.5636, 0.5688, 0.5628, 0.4312, 0.5628, 0.4312, 0.5628, 0.5688, 0.5628, 0.5688, 0.562, 0.4312, 0.562, 0.4312, 0.562, 0.5688, 0.562, 0.5688, 0.5612, 0.4312, 0.5612, 0.4312, 0.5612, 0.5688, 0.5612, 0.5688, 0.5603, 0.4312, 0.5603, 0.4312, 0.5603, 0.5688, 0.5603, 0.5688, 0.5594, 0.4312, 0.5594, 0.4312, 0.5594, 0.5688, 0.5594, 0.5688, 0.5585, 0.4312, 0.5585, 0.4312, 0.5585, 0.5688, 0.5585, 0.5688, 0.5576, 0.4312, 0.5576, 0.4312, 0.5576, 0.5688, 0.5576, 0.5688, 0.5567, 0.4312, 0.5567, 0.4312, 0.5567, 0.5688, 0.5567, 0.5688, 0.5557, 0.4312, 0.5557, 0.4312, 0.5557, 0.5688, 0.5557, 0.5688, 0.5547, 0.4312, 0.5547, 0.5548, 0.4312, 0.5548, 0.5688, 0.5558, 0.5688, 0.5558, 0.4312, 0.5558, 0.4312, 0.5558, 0.5688, 0.5568, 0.5688, 0.5568, 0.4312, 0.5568, 0.4312, 0.5568, 0.5688, 0.5577, 0.5688, 0.5577, 0.4312, 0.5577, 0.4312, 0.5577, 0.5688, 0.5587, 0.5688, 0.5587, 0.4312, 0.5587, 0.4312, 0.5587, 0.5688, 0.5596, 0.5688, 0.5596, 0.4312, 0.5596, 0.4312, 0.5596, 0.5688, 0.5604, 0.5688, 0.5604, 0.4312, 0.5604, 0.4312, 0.5604, 0.5688, 0.5613, 0.5688, 0.5613, 0.4312, 0.5613, 0.4312, 0.5613, 0.5688, 0.5621, 0.5688, 0.5621, 0.4312, 0.5621, 0.4312, 0.5621, 0.5688, 0.5629, 0.5688, 0.5629, 0.4312, 0.5629, 0.4312, 0.5629, 0.5688, 0.5637, 0.5688, 0.5637, 0.4312, 0.5637, 0.4312, 0.5637, 0.5688, 0.5645, 0.5688, 0.5645, 0.4312, 0.5645, 0.4312, 0.5645, 0.5688, 0.5653, 0.5688, 0.5653, 0.4312, 0.4312, 0.4346, 0.5688, 0.4346, 0.5688, 0.4353, 0.4312, 0.4353, 0.4312, 0.4353, 0.5688, 0.4353, 0.5688, 0.436, 0.4312, 0.436, 0.4312, 0.436, 0.5688, 0.436, 0.5688, 0.4367, 0.4312, 0.4367, 0.4312, 0.4367, 0.5688, 0.4367, 0.5688, 0.4375, 0.4312, 0.4375, 0.4312, 0.4375, 0.5688, 0.4375, 0.5688, 0.4382, 0.4312, 0.4382, 0.4312, 0.4382, 0.5688, 0.4382, 0.5688, 0.439, 0.4312, 0.439, 0.4312, 0.439, 0.5688, 0.439, 0.5688, 0.4398, 0.4312, 0.4398, 0.4312, 0.4398, 0.5688, 0.4398, 0.5688, 0.4406, 0.4312, 0.4406, 0.4312, 0.4406, 0.5688, 0.4406, 0.5688, 0.4415, 0.4312, 0.4415, 0.4312, 0.4415, 0.5688, 0.4415, 0.5688, 0.4423, 0.4312, 0.4423, 0.4312, 0.4423, 0.5688, 0.4423, 0.5688, 0.4432, 0.4312, 0.4432, 0.4312, 0.4432, 0.5688, 0.4432, 0.5688, 0.4441, 0.4312, 0.4441, 0.4312, 0.4441, 0.5688, 0.4441, 0.5688, 0.445, 0.4312, 0.445, 0.4452, 0.4311, 0.4442, 0.4314, 0.4432, 0.4316, 0.4423, 0.4318, 0.4413, 0.4319, 0.4404, 0.432, 0.4396, 0.4322, 0.4387, 0.4324, 0.4379, 0.4326, 0.4371, 0.4329, 0.4363, 0.4333, 0.4355, 0.4339, 0.4347, 0.4346, 0.4341, 0.4353, 0.4336, 0.436, 0.4331, 0.4367, 0.4328, 0.4375, 0.4326, 0.4382, 0.4324, 0.439, 0.4323, 0.4398, 0.4321, 0.4406, 0.432, 0.4415, 0.4319, 0.4423, 0.4317, 0.4432, 0.4315, 0.4441, 0.4312, 0.445, 0.4312, 0.5547, 0.4315, 0.5557, 0.4317, 0.5567, 0.4319, 0.5576, 0.432, 0.5585, 0.4322, 0.5594, 0.4323, 0.5603, 0.4325, 0.5612, 0.4327, 0.562, 0.4331, 0.5628, 0.4335, 0.5636, 0.434, 0.5644, 0.4347, 0.5652, 0.4354, 0.5658, 0.4361, 0.5663, 0.4369, 0.5667, 0.4376, 0.567, 0.4384, 0.5673, 0.4392, 0.5675, 0.44, 0.5676, 0.4408, 0.5677, 0.4416, 0.5679, 0.4425, 0.568, 0.4433, 0.5682, 0.4443, 0.5684, 0.4452, 0.5687, 0.5548, 0.5687, 0.5557, 0.5684, 0.5567, 0.5682, 0.5575, 0.568, 0.5584, 0.5679, 0.5592, 0.5677, 0.56, 0.5676, 0.5608, 0.5675, 0.5616, 0.5673, 0.5624, 0.567, 0.5631, 0.5667, 0.5639, 0.5663, 0.5646, 0.5658, 0.5653, 0.5652, 0.566, 0.5644, 0.5665, 0.5636, 0.5669, 0.5628, 0.5673, 0.562, 0.5675, 0.5612, 0.5677, 0.5603, 0.5678, 0.5594, 0.568, 0.5585, 0.5681, 0.5576, 0.5683, 0.5567, 0.5685, 0.5557, 0.5688, 0.5547, 0.5688, 0.445, 0.5685, 0.4441, 0.5683, 0.4432, 0.5681, 0.4423, 0.568, 0.4415, 0.5679, 0.4406, 0.5677, 0.4398, 0.5676, 0.439, 0.5674, 0.4382, 0.5672, 0.4375, 0.5669, 0.4367, 0.5664, 0.436, 0.5659, 0.4353, 0.5653, 0.4346, 0.5645, 0.4339, 0.5637, 0.4333, 0.5629, 0.4329, 0.5621, 0.4326, 0.5613, 0.4324, 0.5604, 0.4322, 0.5596, 0.432, 0.5587, 0.4319, 0.5577, 0.4318, 0.5568, 0.4316, 0.5558, 0.4314, 0.5548, 0.4311])
_uv.active_render = True
me_cube.materials.append(mat_pine_wood_texture)
me_cube.use_remesh_preserve_volume = False
me_cube.use_remesh_preserve_attributes = False
me_cube.use_mirror_vertex_groups = False
me_cube.auto_texspace = False
me_cube.update()
me_cube_001 = bpy.data.meshes.new('Cube.001')
me_cube_001.from_pydata([(0.7968, 1.0, 1.0), (1.0, 1.0, 0.7968), (0.8103, 1.0, 0.996), (0.8235, 1.0, 0.9929), (0.8363, 1.0, 0.9905), (0.8488, 1.0, 0.9885), (0.861, 1.0, 0.9867), (0.8729, 1.0, 0.9848), (0.8844, 1.0, 0.9827), (0.8958, 1.0, 0.9799), (0.9069, 1.0, 0.9764), (0.9177, 1.0, 0.9718), (0.9284, 1.0, 0.9659), (0.9389, 1.0, 0.9585), (0.9492, 1.0, 0.9492), (0.9591, 1.0, 0.938), (0.967, 1.0, 0.9266), (0.9731, 1.0, 0.915), (0.9777, 1.0, 0.9032), (0.9811, 1.0, 0.8911), (0.9838, 1.0, 0.8787), (0.9859, 1.0, 0.866), (0.9879, 1.0, 0.8529), (0.9899, 1.0, 0.8395), (0.9924, 1.0, 0.8257), (0.9957, 1.0, 0.8115), (1.0, 1.0, -0.7968), (0.7968, 1.0, -1.0), (0.996, 1.0, -0.8103), (0.9929, 1.0, -0.8235), (0.9905, 1.0, -0.8363), (0.9885, 1.0, -0.8488), (0.9867, 1.0, -0.861), (0.9848, 1.0, -0.8729), (0.9827, 1.0, -0.8844), (0.9799, 1.0, -0.8958), (0.9764, 1.0, -0.9069), (0.9718, 1.0, -0.9177), (0.9659, 1.0, -0.9284), (0.9585, 1.0, -0.9389), (0.9492, 1.0, -0.9492), (0.938, 1.0, -0.9591), (0.9266, 1.0, -0.967), (0.915, 1.0, -0.9731), (0.9032, 1.0, -0.9777), (0.8911, 1.0, -0.9811), (0.8787, 1.0, -0.9838), (0.866, 1.0, -0.9859), (0.8529, 1.0, -0.9879), (0.8395, 1.0, -0.9899), (0.8257, 1.0, -0.9924), (0.8115, 1.0, -0.9957), (1.0, -1.0, 0.7968), (0.7968, -1.0, 1.0), (0.9957, -1.0, 0.8115), (0.9924, -1.0, 0.8257), (0.9899, -1.0, 0.8395), (0.9879, -1.0, 0.8529), (0.9859, -1.0, 0.866), (0.9838, -1.0, 0.8787), (0.9811, -1.0, 0.8911), (0.9777, -1.0, 0.9032), (0.9731, -1.0, 0.915), (0.967, -1.0, 0.9266), (0.9591, -1.0, 0.938), (0.9492, -1.0, 0.9492), (0.9389, -1.0, 0.9585), (0.9284, -1.0, 0.9659), (0.9177, -1.0, 0.9718), (0.9069, -1.0, 0.9764), (0.8958, -1.0, 0.9799), (0.8844, -1.0, 0.9827), (0.8729, -1.0, 0.9848), (0.861, -1.0, 0.9867), (0.8488, -1.0, 0.9885), (0.8363, -1.0, 0.9905), (0.8235, -1.0, 0.9929), (0.8103, -1.0, 0.996), (0.7968, -1.0, -1.0), (1.0, -1.0, -0.7968), (0.8115, -1.0, -0.9957), (0.8257, -1.0, -0.9924), (0.8395, -1.0, -0.9899), (0.8529, -1.0, -0.9879), (0.866, -1.0, -0.9859), (0.8787, -1.0, -0.9838), (0.8911, -1.0, -0.9811), (0.9032, -1.0, -0.9777), (0.915, -1.0, -0.9731), (0.9266, -1.0, -0.967), (0.938, -1.0, -0.9591), (0.9492, -1.0, -0.9492), (0.9585, -1.0, -0.9389), (0.9659, -1.0, -0.9284), (0.9718, -1.0, -0.9177), (0.9764, -1.0, -0.9069), (0.9799, -1.0, -0.8958), (0.9827, -1.0, -0.8844), (0.9848, -1.0, -0.8729), (0.9867, -1.0, -0.861), (0.9885, -1.0, -0.8488), (0.9905, -1.0, -0.8363), (0.9929, -1.0, -0.8235), (0.996, -1.0, -0.8103), (-1.0, 1.0, 0.7968), (-0.7968, 1.0, 1.0), (-0.9957, 1.0, 0.8115), (-0.9924, 1.0, 0.8257), (-0.9899, 1.0, 0.8395), (-0.9879, 1.0, 0.8529), (-0.9859, 1.0, 0.866), (-0.9838, 1.0, 0.8787), (-0.9811, 1.0, 0.8911), (-0.9777, 1.0, 0.9032), (-0.9731, 1.0, 0.915), (-0.967, 1.0, 0.9266), (-0.9591, 1.0, 0.938), (-0.9492, 1.0, 0.9492), (-0.9389, 1.0, 0.9585), (-0.9284, 1.0, 0.9659), (-0.9177, 1.0, 0.9718), (-0.9069, 1.0, 0.9764), (-0.8958, 1.0, 0.9799), (-0.8844, 1.0, 0.9827), (-0.8729, 1.0, 0.9848), (-0.861, 1.0, 0.9867), (-0.8488, 1.0, 0.9885), (-0.8363, 1.0, 0.9905), (-0.8235, 1.0, 0.9929), (-0.8103, 1.0, 0.996), (-0.7968, 1.0, -1.0), (-1.0, 1.0, -0.7968), (-0.8115, 1.0, -0.9957), (-0.8257, 1.0, -0.9924), (-0.8395, 1.0, -0.9899), (-0.8529, 1.0, -0.9879), (-0.866, 1.0, -0.9859), (-0.8787, 1.0, -0.9838), (-0.8911, 1.0, -0.9811), (-0.9032, 1.0, -0.9777), (-0.915, 1.0, -0.9731), (-0.9266, 1.0, -0.967), (-0.938, 1.0, -0.9591), (-0.9492, 1.0, -0.9492), (-0.9585, 1.0, -0.9389), (-0.9659, 1.0, -0.9284), (-0.9718, 1.0, -0.9177), (-0.9764, 1.0, -0.9069), (-0.9799, 1.0, -0.8958), (-0.9827, 1.0, -0.8844), (-0.9848, 1.0, -0.8729), (-0.9867, 1.0, -0.861), (-0.9885, 1.0, -0.8488), (-0.9905, 1.0, -0.8363), (-0.9929, 1.0, -0.8235), (-0.996, 1.0, -0.8103), (-0.7968, -1.0, 1.0), (-1.0, -1.0, 0.7968), (-0.8103, -1.0, 0.996), (-0.8235, -1.0, 0.9929), (-0.8363, -1.0, 0.9905), (-0.8488, -1.0, 0.9885), (-0.861, -1.0, 0.9867), (-0.8729, -1.0, 0.9848), (-0.8844, -1.0, 0.9827), (-0.8958, -1.0, 0.9799), (-0.9069, -1.0, 0.9764), (-0.9177, -1.0, 0.9718), (-0.9284, -1.0, 0.9659), (-0.9389, -1.0, 0.9585), (-0.9492, -1.0, 0.9492), (-0.9591, -1.0, 0.938), (-0.967, -1.0, 0.9266), (-0.9731, -1.0, 0.915), (-0.9777, -1.0, 0.9032), (-0.9811, -1.0, 0.8911), (-0.9838, -1.0, 0.8787), (-0.9859, -1.0, 0.866), (-0.9879, -1.0, 0.8529), (-0.9899, -1.0, 0.8395), (-0.9924, -1.0, 0.8257), (-0.9957, -1.0, 0.8115), (-1.0, -1.0, -0.7968), (-0.7968, -1.0, -1.0), (-0.996, -1.0, -0.8103), (-0.9929, -1.0, -0.8235), (-0.9905, -1.0, -0.8363), (-0.9885, -1.0, -0.8488), (-0.9867, -1.0, -0.861), (-0.9848, -1.0, -0.8729), (-0.9827, -1.0, -0.8844), (-0.9799, -1.0, -0.8958), (-0.9764, -1.0, -0.9069), (-0.9718, -1.0, -0.9177), (-0.9659, -1.0, -0.9284), (-0.9585, -1.0, -0.9389), (-0.9492, -1.0, -0.9492), (-0.938, -1.0, -0.9591), (-0.9266, -1.0, -0.967), (-0.915, -1.0, -0.9731), (-0.9032, -1.0, -0.9777), (-0.8911, -1.0, -0.9811), (-0.8787, -1.0, -0.9838), (-0.866, -1.0, -0.9859), (-0.8529, -1.0, -0.9879), (-0.8395, -1.0, -0.9899), (-0.8257, -1.0, -0.9924), (-0.8115, -1.0, -0.9957)], [], [(130, 27, 78, 183), (182, 157, 104, 131), (78, 80, 81, 82, 83, 84, 85, 86, 87, 88, 89, 90, 91, 92, 93, 94, 95, 96, 97, 98, 99, 100, 101, 102, 103, 79, 52, 54, 55, 56, 57, 58, 59, 60, 61, 62, 63, 64, 65, 66, 67, 68, 69, 70, 71, 72, 73, 74, 75, 76, 77, 53, 156, 158, 159, 160, 161, 162, 163, 164, 165, 166, 167, 168, 169, 170, 171, 172, 173, 174, 175, 176, 177, 178, 179, 180, 181, 157, 182, 184, 185, 186, 187, 188, 189, 190, 191, 192, 193, 194, 195, 196, 197, 198, 199, 200, 201, 202, 203, 204, 205, 206, 207, 183), (0, 105, 156, 53), (26, 1, 52, 79), (130, 183, 207, 132), (132, 207, 206, 133), (133, 206, 205, 134), (134, 205, 204, 135), (135, 204, 203, 136), (136, 203, 202, 137), (137, 202, 201, 138), (138, 201, 200, 139), (139, 200, 199, 140), (140, 199, 198, 141), (141, 198, 197, 142), (142, 197, 196, 143), (143, 196, 195, 144), (144, 195, 194, 145), (145, 194, 193, 146), (146, 193, 192, 147), (147, 192, 191, 148), (148, 191, 190, 149), (149, 190, 189, 150), (150, 189, 188, 151), (151, 188, 187, 152), (152, 187, 186, 153), (153, 186, 185, 154), (154, 185, 184, 155), (155, 184, 182, 131), (0, 53, 77, 2), (2, 77, 76, 3), (3, 76, 75, 4), (4, 75, 74, 5), (5, 74, 73, 6), (6, 73, 72, 7), (7, 72, 71, 8), (8, 71, 70, 9), (9, 70, 69, 10), (10, 69, 68, 11), (11, 68, 67, 12), (12, 67, 66, 13), (13, 66, 65, 14), (14, 65, 64, 15), (15, 64, 63, 16), (16, 63, 62, 17), (17, 62, 61, 18), (18, 61, 60, 19), (19, 60, 59, 20), (20, 59, 58, 21), (21, 58, 57, 22), (22, 57, 56, 23), (23, 56, 55, 24), (24, 55, 54, 25), (25, 54, 52, 1), (156, 105, 129, 158), (158, 129, 128, 159), (159, 128, 127, 160), (160, 127, 126, 161), (161, 126, 125, 162), (162, 125, 124, 163), (163, 124, 123, 164), (164, 123, 122, 165), (165, 122, 121, 166), (166, 121, 120, 167), (167, 120, 119, 168), (168, 119, 118, 169), (169, 118, 117, 170), (170, 117, 116, 171), (171, 116, 115, 172), (172, 115, 114, 173), (173, 114, 113, 174), (174, 113, 112, 175), (175, 112, 111, 176), (176, 111, 110, 177), (177, 110, 109, 178), (178, 109, 108, 179), (179, 108, 107, 180), (180, 107, 106, 181), (181, 106, 104, 157), (78, 27, 51, 80), (80, 51, 50, 81), (81, 50, 49, 82), (82, 49, 48, 83), (83, 48, 47, 84), (84, 47, 46, 85), (85, 46, 45, 86), (86, 45, 44, 87), (87, 44, 43, 88), (88, 43, 42, 89), (89, 42, 41, 90), (90, 41, 40, 91), (91, 40, 39, 92), (92, 39, 38, 93), (93, 38, 37, 94), (94, 37, 36, 95), (95, 36, 35, 96), (96, 35, 34, 97), (97, 34, 33, 98), (98, 33, 32, 99), (99, 32, 31, 100), (100, 31, 30, 101), (101, 30, 29, 102), (102, 29, 28, 103), (103, 28, 26, 79), (130, 132, 133, 134, 135, 136, 137, 138, 139, 140, 141, 142, 143, 144, 145, 146, 147, 148, 149, 150, 151, 152, 153, 154, 155, 131, 104, 106, 107, 108, 109, 110, 111, 112, 113, 114, 115, 116, 117, 118, 119, 120, 121, 122, 123, 124, 125, 126, 127, 128, 129, 105, 0, 2, 3, 4, 5, 6, 7, 8, 9, 10, 11, 12, 13, 14, 15, 16, 17, 18, 19, 20, 21, 22, 23, 24, 25, 1, 26, 28, 29, 30, 31, 32, 33, 34, 35, 36, 37, 38, 39, 40, 41, 42, 43, 44, 45, 46, 47, 48, 49, 50, 51, 27)])
_uv = me_cube_001.uv_layers.new(name='UVMap')
_uv.uv.foreach_set('vector', [0.1504, 0.5, 0.3496, 0.5, 0.3496, 0.75, 0.1504, 0.75, 0.4004, 0.0, 0.5996, 0.0, 0.5996, 0.25, 0.4004, 0.25, 0.375, 0.7754, 0.3755, 0.7736, 0.3759, 0.7718, 0.3763, 0.7701, 0.3765, 0.7684, 0.3768, 0.7668, 0.377, 0.7652, 0.3774, 0.7636, 0.3778, 0.7621, 0.3784, 0.7606, 0.3791, 0.7592, 0.3801, 0.7577, 0.3814, 0.7563, 0.3826, 0.7552, 0.3839, 0.7543, 0.3853, 0.7535, 0.3866, 0.753, 0.388, 0.7525, 0.3894, 0.7522, 0.3909, 0.7519, 0.3924, 0.7517, 0.3939, 0.7514, 0.3955, 0.7512, 0.3971, 0.7509, 0.3987, 0.7505, 0.4004, 0.75, 0.5996, 0.75, 0.6014, 0.7505, 0.6032, 0.7509, 0.6049, 0.7513, 0.6066, 0.7515, 0.6082, 0.7518, 0.6098, 0.752, 0.6114, 0.7524, 0.6129, 0.7528, 0.6144, 0.7534, 0.6158, 0.7541, 0.6173, 0.7551, 0.6186, 0.7563, 0.6198, 0.7576, 0.6207, 0.7589, 0.6215, 0.7603, 0.622, 0.7616, 0.6225, 0.763, 0.6228, 0.7644, 0.6231, 0.7659, 0.6233, 0.7674, 0.6236, 0.7689, 0.6238, 0.7705, 0.6241, 0.7721, 0.6245, 0.7737, 0.625, 0.7754, 0.625, 0.9746, 0.6245, 0.9763, 0.6241, 0.9779, 0.6238, 0.9795, 0.6236, 0.9811, 0.6233, 0.9826, 0.6231, 0.9841, 0.6228, 0.9856, 0.6225, 0.987, 0.622, 0.9884, 0.6215, 0.9897, 0.6207, 0.9911, 0.6198, 0.9924, 0.6186, 0.9937, 0.6173, 0.9949, 0.6158, 0.9959, 0.6144, 0.9966, 0.6129, 0.9972, 0.6114, 0.9976, 0.6098, 0.998, 0.6082, 0.9982, 0.6066, 0.9985, 0.6049, 0.9987, 0.6032, 0.9991, 0.6014, 0.9995, 0.5996, 1.0, 0.4004, 1.0, 0.3987, 0.9995, 0.3971, 0.9991, 0.3955, 0.9988, 0.3939, 0.9986, 0.3924, 0.9983, 0.3909, 0.9981, 0.3894, 0.9978, 0.388, 0.9975, 0.3866, 0.997, 0.3853, 0.9965, 0.3839, 0.9957, 0.3826, 0.9948, 0.3813, 0.9936, 0.3801, 0.9923, 0.3791, 0.9908, 0.3784, 0.9894, 0.3778, 0.9879, 0.3774, 0.9864, 0.377, 0.9848, 0.3768, 0.9832, 0.3765, 0.9816, 0.3763, 0.9799, 0.3759, 0.9782, 0.3755, 0.9764, 0.375, 0.9746, 0.6504, 0.5, 0.8496, 0.5, 0.8496, 0.75, 0.6504, 0.75, 0.4004, 0.5, 0.5996, 0.5, 0.5996, 0.75, 0.4004, 0.75, 0.1504, 0.5, 0.1504, 0.75, 0.1486, 0.75, 0.1486, 0.5, 0.1486, 0.5, 0.1486, 0.75, 0.1468, 0.75, 0.1468, 0.5, 0.1468, 0.5, 0.1468, 0.75, 0.1451, 0.75, 0.1451, 0.5, 0.1451, 0.5, 0.1451, 0.75, 0.1434, 0.75, 0.1434, 0.5, 0.1434, 0.5, 0.1434, 0.75, 0.1418, 0.75, 0.1418, 0.5, 0.1418, 0.5, 0.1418, 0.75, 0.1402, 0.75, 0.1402, 0.5, 0.1402, 0.5, 0.1402, 0.75, 0.1386, 0.75, 0.1386, 0.5, 0.1386, 0.5, 0.1386, 0.75, 0.1371, 0.75, 0.1371, 0.5, 0.1371, 0.5, 0.1371, 0.75, 0.1356, 0.75, 0.1356, 0.5, 0.1356, 0.5, 0.1356, 0.75, 0.1342, 0.75, 0.1342, 0.5, 0.1342, 0.5, 0.1342, 0.75, 0.1327, 0.75, 0.1327, 0.5, 0.1327, 0.5, 0.1327, 0.75, 0.1313, 0.75, 0.1313, 0.5, 0.1313, 0.5, 0.1313, 0.75, 0.125, 0.75, 0.125, 0.5, 0.3826, 0.25, 0.3826, 0.0, 0.3839, 0.0, 0.3839, 0.25, 0.3839, 0.25, 0.3839, 0.0, 0.3853, 0.0, 0.3853, 0.25, 0.3853, 0.25, 0.3853, 0.0, 0.3866, 0.0, 0.3866, 0.25, 0.3866, 0.25, 0.3866, 0.0, 0.388, 0.0, 0.388, 0.25, 0.388, 0.25, 0.388, 0.0, 0.3894, 0.0, 0.3894, 0.25, 0.3894, 0.25, 0.3894, 0.0, 0.3909, 0.0, 0.3909, 0.25, 0.3909, 0.25, 0.3909, 0.0, 0.3924, 0.0, 0.3924, 0.25, 0.3924, 0.25, 0.3924, 0.0, 0.3939, 0.0, 0.3939, 0.25, 0.3939, 0.25, 0.3939, 0.0, 0.3955, 0.0, 0.3955, 0.25, 0.3955, 0.25, 0.3955, 0.0, 0.3971, 0.0, 0.3971, 0.25, 0.3971, 0.25, 0.3971, 0.0, 0.3987, 0.0, 0.3987, 0.25, 0.3987, 0.25, 0.3987, 0.0, 0.4004, 0.0, 0.4004, 0.25, 0.6504, 0.5, 0.6504, 0.75, 0.6487, 0.75, 0.6487, 0.5, 0.6487, 0.5, 0.6487, 0.75, 0.6471, 0.75, 0.6471, 0.5, 0.6471, 0.5, 0.6471, 0.75, 0.6455, 0.75, 0.6455, 0.5, 0.6455, 0.5, 0.6455, 0.75, 0.6439, 0.75, 0.6439, 0.5, 0.6439, 0.5, 0.6439, 0.75, 0.6424, 0.75, 0.6424, 0.5, 0.6424, 0.5, 0.6424, 0.75, 0.6409, 0.75, 0.6409, 0.5, 0.6409, 0.5, 0.6409, 0.75, 0.6394, 0.75, 0.6394, 0.5, 0.6394, 0.5, 0.6394, 0.75, 0.638, 0.75, 0.638, 0.5, 0.638, 0.5, 0.638, 0.75, 0.6366, 0.75, 0.6366, 0.5, 0.6366, 0.5, 0.6366, 0.75, 0.6353, 0.75, 0.6353, 0.5, 0.6353, 0.5, 0.6353, 0.75, 0.6339, 0.75, 0.6339, 0.5, 0.6339, 0.5, 0.6339, 0.75, 0.6326, 0.75, 0.6326, 0.5, 0.6326, 0.5, 0.6326, 0.75, 0.6187, 0.75, 0.6187, 0.5, 0.6187, 0.5, 0.6187, 0.75, 0.6173, 0.75, 0.6173, 0.5, 0.6173, 0.5, 0.6173, 0.75, 0.6158, 0.75, 0.6158, 0.5, 0.6158, 0.5, 0.6158, 0.75, 0.6144, 0.75, 0.6144, 0.5, 0.6144, 0.5, 0.6144, 0.75, 0.6129, 0.75, 0.6129, 0.5, 0.6129, 0.5, 0.6129, 0.75, 0.6114, 0.75, 0.6114, 0.5, 0.6114, 0.5, 0.6114, 0.75, 0.6098, 0.75, 0.6098, 0.5, 0.6098, 0.5, 0.6098, 0.75, 0.6082, 0.75, 0.6082, 0.5, 0.6082, 0.5, 0.6082, 0.75, 0.6066, 0.75, 0.6066, 0.5, 0.6066, 0.5, 0.6066, 0.75, 0.6049, 0.75, 0.6049, 0.5, 0.6049, 0.5, 0.6049, 0.75, 0.6032, 0.75, 0.6032, 0.5, 0.6032, 0.5, 0.6032, 0.75, 0.6014, 0.75, 0.6014, 0.5, 0.6014, 0.5, 0.6014, 0.75, 0.5996, 0.75, 0.5996, 0.5, 0.8496, 0.75, 0.8496, 0.5, 0.8513, 0.5, 0.8513, 0.75, 0.8513, 0.75, 0.8513, 0.5, 0.8529, 0.5, 0.8529, 0.75, 0.8529, 0.75, 0.8529, 0.5, 0.8545, 0.5, 0.8545, 0.75, 0.8545, 0.75, 0.8545, 0.5, 0.8561, 0.5, 0.8561, 0.75, 0.8561, 0.75, 0.8561, 0.5, 0.8576, 0.5, 0.8576, 0.75, 0.8576, 0.75, 0.8576, 0.5, 0.8591, 0.5, 0.8591, 0.75, 0.8591, 0.75, 0.8591, 0.5, 0.8606, 0.5, 0.8606, 0.75, 0.8606, 0.75, 0.8606, 0.5, 0.862, 0.5, 0.862, 0.75, 0.862, 0.75, 0.862, 0.5, 0.8634, 0.5, 0.8634, 0.75, 0.8634, 0.75, 0.8634, 0.5, 0.8647, 0.5, 0.8647, 0.75, 0.8647, 0.75, 0.8647, 0.5, 0.8661, 0.5, 0.8661, 0.75, 0.8661, 0.75, 0.8661, 0.5, 0.8674, 0.5, 0.8674, 0.75, 0.625, 0.0, 0.625, 0.25, 0.6187, 0.25, 0.6187, 0.0, 0.6187, 0.0, 0.6187, 0.25, 0.6173, 0.25, 0.6173, 0.0, 0.6173, 0.0, 0.6173, 0.25, 0.6158, 0.25, 0.6158, 0.0, 0.6158, 0.0, 0.6158, 0.25, 0.6144, 0.25, 0.6144, 0.0, 0.6144, 0.0, 0.6144, 0.25, 0.6129, 0.25, 0.6129, 0.0, 0.6129, 0.0, 0.6129, 0.25, 0.6114, 0.25, 0.6114, 0.0, 0.6114, 0.0, 0.6114, 0.25, 0.6098, 0.25, 0.6098, 0.0, 0.6098, 0.0, 0.6098, 0.25, 0.6082, 0.25, 0.6082, 0.0, 0.6082, 0.0, 0.6082, 0.25, 0.6066, 0.25, 0.6066, 0.0, 0.6066, 0.0, 0.6066, 0.25, 0.6049, 0.25, 0.6049, 0.0, 0.6049, 0.0, 0.6049, 0.25, 0.6032, 0.25, 0.6032, 0.0, 0.6032, 0.0, 0.6032, 0.25, 0.6014, 0.25, 0.6014, 0.0, 0.6014, 0.0, 0.6014, 0.25, 0.5996, 0.25, 0.5996, 0.0, 0.3496, 0.75, 0.3496, 0.5, 0.3514, 0.5, 0.3514, 0.75, 0.3514, 0.75, 0.3514, 0.5, 0.3532, 0.5, 0.3532, 0.75, 0.3532, 0.75, 0.3532, 0.5, 0.3549, 0.5, 0.3549, 0.75, 0.3549, 0.75, 0.3549, 0.5, 0.3566, 0.5, 0.3566, 0.75, 0.3566, 0.75, 0.3566, 0.5, 0.3582, 0.5, 0.3582, 0.75, 0.3582, 0.75, 0.3582, 0.5, 0.3598, 0.5, 0.3598, 0.75, 0.3598, 0.75, 0.3598, 0.5, 0.3614, 0.5, 0.3614, 0.75, 0.3614, 0.75, 0.3614, 0.5, 0.3629, 0.5, 0.3629, 0.75, 0.3629, 0.75, 0.3629, 0.5, 0.3644, 0.5, 0.3644, 0.75, 0.3644, 0.75, 0.3644, 0.5, 0.3658, 0.5, 0.3658, 0.75, 0.3658, 0.75, 0.3658, 0.5, 0.3673, 0.5, 0.3673, 0.75, 0.3673, 0.75, 0.3673, 0.5, 0.3686, 0.5, 0.3686, 0.75, 0.3686, 0.75, 0.3686, 0.5, 0.3826, 0.5, 0.3826, 0.75, 0.3826, 0.75, 0.3826, 0.5, 0.3839, 0.5, 0.3839, 0.75, 0.3839, 0.75, 0.3839, 0.5, 0.3853, 0.5, 0.3853, 0.75, 0.3853, 0.75, 0.3853, 0.5, 0.3866, 0.5, 0.3866, 0.75, 0.3866, 0.75, 0.3866, 0.5, 0.388, 0.5, 0.388, 0.75, 0.388, 0.75, 0.388, 0.5, 0.3894, 0.5, 0.3894, 0.75, 0.3894, 0.75, 0.3894, 0.5, 0.3909, 0.5, 0.3909, 0.75, 0.3909, 0.75, 0.3909, 0.5, 0.3924, 0.5, 0.3924, 0.75, 0.3924, 0.75, 0.3924, 0.5, 0.3939, 0.5, 0.3939, 0.75, 0.3939, 0.75, 0.3939, 0.5, 0.3955, 0.5, 0.3955, 0.75, 0.3955, 0.75, 0.3955, 0.5, 0.3971, 0.5, 0.3971, 0.75, 0.3971, 0.75, 0.3971, 0.5, 0.3987, 0.5, 0.3987, 0.75, 0.3987, 0.75, 0.3987, 0.5, 0.4004, 0.5, 0.4004, 0.75, 0.375, 0.2754, 0.3755, 0.2736, 0.3759, 0.2718, 0.3763, 0.2701, 0.3765, 0.2684, 0.3768, 0.2668, 0.377, 0.2652, 0.3774, 0.2636, 0.3778, 0.2621, 0.3784, 0.2606, 0.3791, 0.2592, 0.3801, 0.2577, 0.3814, 0.2564, 0.3826, 0.2552, 0.3839, 0.2543, 0.3853, 0.2535, 0.3866, 0.253, 0.388, 0.2525, 0.3894, 0.2522, 0.3909, 0.2519, 0.3924, 0.2517, 0.3939, 0.2514, 0.3955, 0.2512, 0.3971, 0.2509, 0.3987, 0.2505, 0.4004, 0.25, 0.5996, 0.25, 0.6014, 0.2505, 0.6032, 0.2509, 0.6049, 0.2513, 0.6066, 0.2515, 0.6082, 0.2518, 0.6098, 0.252, 0.6114, 0.2524, 0.6129, 0.2528, 0.6144, 0.2534, 0.6158, 0.2541, 0.6173, 0.2551, 0.6186, 0.2563, 0.6198, 0.2576, 0.6207, 0.2589, 0.6215, 0.2603, 0.622, 0.2616, 0.6225, 0.263, 0.6228, 0.2644, 0.6231, 0.2659, 0.6233, 0.2674, 0.6236, 0.2689, 0.6238, 0.2705, 0.6241, 0.2721, 0.6245, 0.2737, 0.625, 0.2754, 0.625, 0.4746, 0.6245, 0.4763, 0.6241, 0.4779, 0.6238, 0.4795, 0.6236, 0.4811, 0.6233, 0.4826, 0.6231, 0.4841, 0.6228, 0.4856, 0.6225, 0.487, 0.622, 0.4884, 0.6215, 0.4897, 0.6207, 0.4911, 0.6198, 0.4924, 0.6186, 0.4937, 0.6173, 0.4949, 0.6158, 0.4959, 0.6144, 0.4966, 0.6129, 0.4972, 0.6114, 0.4976, 0.6098, 0.498, 0.6082, 0.4982, 0.6066, 0.4985, 0.6049, 0.4987, 0.6032, 0.4991, 0.6014, 0.4995, 0.5996, 0.5, 0.4004, 0.5, 0.3987, 0.4995, 0.3971, 0.4991, 0.3955, 0.4988, 0.3939, 0.4986, 0.3924, 0.4983, 0.3909, 0.4981, 0.3894, 0.4978, 0.388, 0.4975, 0.3866, 0.497, 0.3853, 0.4965, 0.3839, 0.4957, 0.3826, 0.4948, 0.3813, 0.4936, 0.3801, 0.4923, 0.3791, 0.4908, 0.3784, 0.4894, 0.3778, 0.4879, 0.3774, 0.4864, 0.377, 0.4848, 0.3768, 0.4832, 0.3765, 0.4816, 0.3763, 0.4799, 0.3759, 0.4782, 0.3755, 0.4764, 0.375, 0.4746])
_uv = me_cube_001.uv_layers.new(name='automap')
_uv.uv.foreach_set('vector', [0.4427, 0.572, 0.5573, 0.572, 0.5573, 0.428, 0.4427, 0.428, 0.428, 0.4425, 0.428, 0.5572, 0.572, 0.5572, 0.572, 0.4425, 0.5573, 0.4279, 0.5584, 0.4282, 0.5594, 0.4284, 0.5604, 0.4286, 0.5614, 0.4288, 0.5623, 0.4289, 0.5632, 0.4291, 0.5641, 0.4292, 0.565, 0.4295, 0.5659, 0.4298, 0.5667, 0.4303, 0.5675, 0.4308, 0.5683, 0.4315, 0.569, 0.4323, 0.5695, 0.433, 0.5699, 0.4338, 0.5703, 0.4346, 0.5705, 0.4354, 0.5707, 0.4362, 0.5709, 0.437, 0.571, 0.4379, 0.5711, 0.4388, 0.5713, 0.4397, 0.5715, 0.4406, 0.5717, 0.4415, 0.572, 0.4425, 0.572, 0.5572, 0.5717, 0.5583, 0.5714, 0.5593, 0.5712, 0.5603, 0.5711, 0.5612, 0.571, 0.5622, 0.5708, 0.5631, 0.5706, 0.564, 0.5704, 0.5649, 0.57, 0.5657, 0.5696, 0.5665, 0.569, 0.5674, 0.5683, 0.5682, 0.5676, 0.5688, 0.5668, 0.5694, 0.566, 0.5698, 0.5653, 0.5701, 0.5645, 0.5704, 0.5637, 0.5706, 0.5628, 0.5707, 0.562, 0.5709, 0.5611, 0.571, 0.5602, 0.5711, 0.5593, 0.5713, 0.5583, 0.5715, 0.5573, 0.5718, 0.4427, 0.5718, 0.4417, 0.5715, 0.4407, 0.5713, 0.4398, 0.5711, 0.4389, 0.571, 0.438, 0.5709, 0.4372, 0.5707, 0.4363, 0.5706, 0.4355, 0.5704, 0.4347, 0.5701, 0.434, 0.5698, 0.4332, 0.5694, 0.4324, 0.5688, 0.4317, 0.5682, 0.431, 0.5674, 0.4304, 0.5665, 0.43, 0.5657, 0.4296, 0.5649, 0.4294, 0.564, 0.4292, 0.5631, 0.429, 0.5622, 0.4289, 0.5612, 0.4288, 0.5603, 0.4286, 0.5593, 0.4283, 0.5583, 0.428, 0.5572, 0.428, 0.4425, 0.4283, 0.4415, 0.4285, 0.4406, 0.4287, 0.4397, 0.4289, 0.4388, 0.429, 0.4379, 0.4291, 0.437, 0.4293, 0.4362, 0.4295, 0.4354, 0.4297, 0.4346, 0.4301, 0.4338, 0.4305, 0.433, 0.431, 0.4323, 0.4317, 0.4315, 0.4325, 0.4308, 0.4333, 0.4303, 0.4341, 0.4298, 0.435, 0.4295, 0.4359, 0.4292, 0.4368, 0.4291, 0.4377, 0.4289, 0.4386, 0.4288, 0.4396, 0.4286, 0.4406, 0.4284, 0.4416, 0.4282, 0.4427, 0.4279, 0.5573, 0.572, 0.4427, 0.572, 0.4427, 0.428, 0.5573, 0.428, 0.572, 0.4425, 0.572, 0.5572, 0.428, 0.5572, 0.428, 0.4425, 0.4427, 0.572, 0.4427, 0.428, 0.4416, 0.428, 0.4416, 0.572, 0.4416, 0.572, 0.4416, 0.428, 0.4406, 0.428, 0.4406, 0.572, 0.4406, 0.572, 0.4406, 0.428, 0.4396, 0.428, 0.4396, 0.572, 0.4396, 0.572, 0.4396, 0.428, 0.4386, 0.428, 0.4386, 0.572, 0.4386, 0.572, 0.4386, 0.428, 0.4377, 0.428, 0.4377, 0.572, 0.4377, 0.572, 0.4377, 0.428, 0.4368, 0.428, 0.4368, 0.572, 0.4368, 0.572, 0.4368, 0.428, 0.4359, 0.428, 0.4359, 0.572, 0.4359, 0.572, 0.4359, 0.428, 0.435, 0.428, 0.435, 0.572, 0.435, 0.572, 0.435, 0.428, 0.4341, 0.428, 0.4341, 0.572, 0.4341, 0.572, 0.4341, 0.428, 0.4333, 0.428, 0.4333, 0.572, 0.4333, 0.572, 0.4333, 0.428, 0.4325, 0.428, 0.4325, 0.572, 0.4325, 0.572, 0.4325, 0.428, 0.4317, 0.428, 0.4317, 0.572, 0.572, 0.4315, 0.428, 0.4315, 0.428, 0.4323, 0.572, 0.4323, 0.572, 0.4323, 0.428, 0.4323, 0.428, 0.433, 0.572, 0.433, 0.572, 0.433, 0.428, 0.433, 0.428, 0.4338, 0.572, 0.4338, 0.572, 0.4338, 0.428, 0.4338, 0.428, 0.4346, 0.572, 0.4346, 0.572, 0.4346, 0.428, 0.4346, 0.428, 0.4354, 0.572, 0.4354, 0.572, 0.4354, 0.428, 0.4354, 0.428, 0.4362, 0.572, 0.4362, 0.572, 0.4362, 0.428, 0.4362, 0.428, 0.437, 0.572, 0.437, 0.572, 0.437, 0.428, 0.437, 0.428, 0.4379, 0.572, 0.4379, 0.572, 0.4379, 0.428, 0.4379, 0.428, 0.4388, 0.572, 0.4388, 0.572, 0.4388, 0.428, 0.4388, 0.428, 0.4397, 0.572, 0.4397, 0.572, 0.4397, 0.428, 0.4397, 0.428, 0.4406, 0.572, 0.4406, 0.572, 0.4406, 0.428, 0.4406, 0.428, 0.4415, 0.572, 0.4415, 0.572, 0.4415, 0.428, 0.4415, 0.428, 0.4425, 0.572, 0.4425, 0.5573, 0.572, 0.5573, 0.428, 0.5583, 0.428, 0.5583, 0.572, 0.5583, 0.572, 0.5583, 0.428, 0.5593, 0.428, 0.5593, 0.572, 0.5593, 0.572, 0.5593, 0.428, 0.5602, 0.428, 0.5602, 0.572, 0.5602, 0.572, 0.5602, 0.428, 0.5611, 0.428, 0.5611, 0.572, 0.5611, 0.572, 0.5611, 0.428, 0.562, 0.428, 0.562, 0.572, 0.562, 0.572, 0.562, 0.428, 0.5628, 0.428, 0.5628, 0.572, 0.5628, 0.572, 0.5628, 0.428, 0.5637, 0.428, 0.5637, 0.572, 0.5637, 0.572, 0.5637, 0.428, 0.5645, 0.428, 0.5645, 0.572, 0.5645, 0.572, 0.5645, 0.428, 0.5653, 0.428, 0.5653, 0.572, 0.5653, 0.572, 0.5653, 0.428, 0.566, 0.428, 0.566, 0.572, 0.566, 0.572, 0.566, 0.428, 0.5668, 0.428, 0.5668, 0.572, 0.5668, 0.572, 0.5668, 0.428, 0.5676, 0.428, 0.5676, 0.572, 0.5676, 0.572, 0.5676, 0.428, 0.5683, 0.428, 0.5683, 0.572, 0.572, 0.5682, 0.428, 0.5682, 0.428, 0.5674, 0.572, 0.5674, 0.572, 0.5674, 0.428, 0.5674, 0.428, 0.5665, 0.572, 0.5665, 0.572, 0.5665, 0.428, 0.5665, 0.428, 0.5657, 0.572, 0.5657, 0.572, 0.5657, 0.428, 0.5657, 0.428, 0.5649, 0.572, 0.5649, 0.572, 0.5649, 0.428, 0.5649, 0.428, 0.564, 0.572, 0.564, 0.572, 0.564, 0.428, 0.564, 0.428, 0.5631, 0.572, 0.5631, 0.572, 0.5631, 0.428, 0.5631, 0.428, 0.5622, 0.572, 0.5622, 0.572, 0.5622, 0.428, 0.5622, 0.428, 0.5612, 0.572, 0.5612, 0.572, 0.5612, 0.428, 0.5612, 0.428, 0.5603, 0.572, 0.5603, 0.572, 0.5603, 0.428, 0.5603, 0.428, 0.5593, 0.572, 0.5593, 0.572, 0.5593, 0.428, 0.5593, 0.428, 0.5583, 0.572, 0.5583, 0.572, 0.5583, 0.428, 0.5583, 0.428, 0.5572, 0.572, 0.5572, 0.4427, 0.428, 0.4427, 0.572, 0.4417, 0.572, 0.4417, 0.428, 0.4417, 0.428, 0.4417, 0.572, 0.4407, 0.572, 0.4407, 0.428, 0.4407, 0.428, 0.4407, 0.572, 0.4398, 0.572, 0.4398, 0.428, 0.4398, 0.428, 0.4398, 0.572, 0.4389, 0.572, 0.4389, 0.428, 0.4389, 0.428, 0.4389, 0.572, 0.438, 0.572, 0.438, 0.428, 0.438, 0.428, 0.438, 0.572, 0.4372, 0.572, 0.4372, 0.428, 0.4372, 0.428, 0.4372, 0.572, 0.4363, 0.572, 0.4363, 0.428, 0.4363, 0.428, 0.4363, 0.572, 0.4355, 0.572, 0.4355, 0.428, 0.4355, 0.428, 0.4355, 0.572, 0.4347, 0.572, 0.4347, 0.428, 0.4347, 0.428, 0.4347, 0.572, 0.434, 0.572, 0.434, 0.428, 0.434, 0.428, 0.434, 0.572, 0.4332, 0.572, 0.4332, 0.428, 0.4332, 0.428, 0.4332, 0.572, 0.4324, 0.572, 0.4324, 0.428, 0.4324, 0.428, 0.4324, 0.572, 0.4317, 0.572, 0.4317, 0.428, 0.428, 0.5682, 0.572, 0.5682, 0.572, 0.5674, 0.428, 0.5674, 0.428, 0.5674, 0.572, 0.5674, 0.572, 0.5665, 0.428, 0.5665, 0.428, 0.5665, 0.572, 0.5665, 0.572, 0.5657, 0.428, 0.5657, 0.428, 0.5657, 0.572, 0.5657, 0.572, 0.5649, 0.428, 0.5649, 0.428, 0.5649, 0.572, 0.5649, 0.572, 0.564, 0.428, 0.564, 0.428, 0.564, 0.572, 0.564, 0.572, 0.5631, 0.428, 0.5631, 0.428, 0.5631, 0.572, 0.5631, 0.572, 0.5622, 0.428, 0.5622, 0.428, 0.5622, 0.572, 0.5622, 0.572, 0.5612, 0.428, 0.5612, 0.428, 0.5612, 0.572, 0.5612, 0.572, 0.5603, 0.428, 0.5603, 0.428, 0.5603, 0.572, 0.5603, 0.572, 0.5593, 0.428, 0.5593, 0.428, 0.5593, 0.572, 0.5593, 0.572, 0.5583, 0.428, 0.5583, 0.428, 0.5583, 0.572, 0.5583, 0.572, 0.5572, 0.428, 0.5572, 0.5573, 0.428, 0.5573, 0.572, 0.5584, 0.572, 0.5584, 0.428, 0.5584, 0.428, 0.5584, 0.572, 0.5594, 0.572, 0.5594, 0.428, 0.5594, 0.428, 0.5594, 0.572, 0.5604, 0.572, 0.5604, 0.428, 0.5604, 0.428, 0.5604, 0.572, 0.5614, 0.572, 0.5614, 0.428, 0.5614, 0.428, 0.5614, 0.572, 0.5623, 0.572, 0.5623, 0.428, 0.5623, 0.428, 0.5623, 0.572, 0.5632, 0.572, 0.5632, 0.428, 0.5632, 0.428, 0.5632, 0.572, 0.5641, 0.572, 0.5641, 0.428, 0.5641, 0.428, 0.5641, 0.572, 0.565, 0.572, 0.565, 0.428, 0.565, 0.428, 0.565, 0.572, 0.5659, 0.572, 0.5659, 0.428, 0.5659, 0.428, 0.5659, 0.572, 0.5667, 0.572, 0.5667, 0.428, 0.5667, 0.428, 0.5667, 0.572, 0.5675, 0.572, 0.5675, 0.428, 0.5675, 0.428, 0.5675, 0.572, 0.5683, 0.572, 0.5683, 0.428, 0.428, 0.4315, 0.572, 0.4315, 0.572, 0.4323, 0.428, 0.4323, 0.428, 0.4323, 0.572, 0.4323, 0.572, 0.433, 0.428, 0.433, 0.428, 0.433, 0.572, 0.433, 0.572, 0.4338, 0.428, 0.4338, 0.428, 0.4338, 0.572, 0.4338, 0.572, 0.4346, 0.428, 0.4346, 0.428, 0.4346, 0.572, 0.4346, 0.572, 0.4354, 0.428, 0.4354, 0.428, 0.4354, 0.572, 0.4354, 0.572, 0.4362, 0.428, 0.4362, 0.428, 0.4362, 0.572, 0.4362, 0.572, 0.437, 0.428, 0.437, 0.428, 0.437, 0.572, 0.437, 0.572, 0.4379, 0.428, 0.4379, 0.428, 0.4379, 0.572, 0.4379, 0.572, 0.4388, 0.428, 0.4388, 0.428, 0.4388, 0.572, 0.4388, 0.572, 0.4397, 0.428, 0.4397, 0.428, 0.4397, 0.572, 0.4397, 0.572, 0.4406, 0.428, 0.4406, 0.428, 0.4406, 0.572, 0.4406, 0.572, 0.4415, 0.428, 0.4415, 0.428, 0.4415, 0.572, 0.4415, 0.572, 0.4425, 0.428, 0.4425, 0.4427, 0.4279, 0.4416, 0.4282, 0.4406, 0.4284, 0.4396, 0.4286, 0.4386, 0.4288, 0.4377, 0.4289, 0.4368, 0.4291, 0.4359, 0.4292, 0.435, 0.4295, 0.4341, 0.4298, 0.4333, 0.4303, 0.4325, 0.4308, 0.4317, 0.4315, 0.431, 0.4323, 0.4305, 0.433, 0.4301, 0.4338, 0.4297, 0.4346, 0.4295, 0.4354, 0.4293, 0.4362, 0.4291, 0.437, 0.429, 0.4379, 0.4289, 0.4388, 0.4287, 0.4397, 0.4285, 0.4406, 0.4283, 0.4415, 0.428, 0.4425, 0.428, 0.5572, 0.4283, 0.5583, 0.4286, 0.5593, 0.4288, 0.5603, 0.4289, 0.5612, 0.429, 0.5622, 0.4292, 0.5631, 0.4294, 0.564, 0.4296, 0.5649, 0.43, 0.5657, 0.4304, 0.5665, 0.431, 0.5674, 0.4317, 0.5682, 0.4324, 0.5688, 0.4332, 0.5694, 0.434, 0.5698, 0.4347, 0.5701, 0.4355, 0.5704, 0.4363, 0.5706, 0.4372, 0.5707, 0.438, 0.5709, 0.4389, 0.571, 0.4398, 0.5711, 0.4407, 0.5713, 0.4417, 0.5715, 0.4427, 0.5718, 0.5573, 0.5718, 0.5583, 0.5715, 0.5593, 0.5713, 0.5602, 0.5711, 0.5611, 0.571, 0.562, 0.5709, 0.5628, 0.5707, 0.5637, 0.5706, 0.5645, 0.5704, 0.5653, 0.5701, 0.566, 0.5698, 0.5668, 0.5694, 0.5676, 0.5688, 0.5683, 0.5682, 0.569, 0.5674, 0.5696, 0.5665, 0.57, 0.5657, 0.5704, 0.5649, 0.5706, 0.564, 0.5708, 0.5631, 0.571, 0.5622, 0.5711, 0.5612, 0.5712, 0.5603, 0.5714, 0.5593, 0.5717, 0.5583, 0.572, 0.5572, 0.572, 0.4425, 0.5717, 0.4415, 0.5715, 0.4406, 0.5713, 0.4397, 0.5711, 0.4388, 0.571, 0.4379, 0.5709, 0.437, 0.5707, 0.4362, 0.5705, 0.4354, 0.5703, 0.4346, 0.5699, 0.4338, 0.5695, 0.433, 0.569, 0.4323, 0.5683, 0.4315, 0.5675, 0.4308, 0.5667, 0.4303, 0.5659, 0.4298, 0.565, 0.4295, 0.5641, 0.4292, 0.5632, 0.4291, 0.5623, 0.4289, 0.5614, 0.4288, 0.5604, 0.4286, 0.5594, 0.4284, 0.5584, 0.4282, 0.5573, 0.4279])
_uv.active_render = True
me_cube_001.materials.append(mat_pine_wood_texture)
me_cube_001.use_remesh_preserve_volume = False
me_cube_001.use_remesh_preserve_attributes = False
me_cube_001.use_mirror_vertex_groups = False
me_cube_001.auto_texspace = False
me_cube_001.update()
me_cube_002 = bpy.data.meshes.new('Cube.002')
me_cube_002.from_pydata([(1.0, 1.0, 1.0), (1.0, 1.0, -1.0), (1.0, -1.0, 1.0), (1.0, -1.0, -1.0), (-1.0, 1.0, 1.0), (-1.0, 1.0, -1.0), (-1.0, -1.0, 1.0), (-1.0, -1.0, -1.0)], [], [(0, 4, 6, 2), (3, 2, 6, 7), (7, 6, 4, 5), (5, 1, 3, 7), (1, 0, 2, 3), (5, 4, 0, 1)])
_uv = me_cube_002.uv_layers.new(name='UVMap')
_uv.uv.foreach_set('vector', [0.625, 0.5, 0.875, 0.5, 0.875, 0.75, 0.625, 0.75, 0.375, 0.75, 0.625, 0.75, 0.625, 1.0, 0.375, 1.0, 0.375, 0.0, 0.625, 0.0, 0.625, 0.25, 0.375, 0.25, 0.125, 0.5, 0.375, 0.5, 0.375, 0.75, 0.125, 0.75, 0.375, 0.5, 0.625, 0.5, 0.625, 0.75, 0.375, 0.75, 0.375, 0.25, 0.625, 0.25, 0.625, 0.5, 0.375, 0.5])
_uv = me_cube_002.uv_layers.new(name='automap')
_uv.uv.foreach_set('vector', [0.5804, 0.5804, 0.4196, 0.5804, 0.4196, 0.4196, 0.5804, 0.4196, 0.5804, 0.4196, 0.5804, 0.5804, 0.4196, 0.5804, 0.4196, 0.4196, 0.4196, 0.4196, 0.4196, 0.5804, 0.5804, 0.5804, 0.5804, 0.4196, 0.4196, 0.5804, 0.5804, 0.5804, 0.5804, 0.4196, 0.4196, 0.4196, 0.5804, 0.4196, 0.5804, 0.5804, 0.4196, 0.5804, 0.4196, 0.4196, 0.4196, 0.4196, 0.4196, 0.5804, 0.5804, 0.5804, 0.5804, 0.4196])
_uv.active_render = True
me_cube_002.materials.append(mat_pine_wood_texture)
me_cube_002.use_remesh_preserve_volume = False
me_cube_002.use_remesh_preserve_attributes = False
me_cube_002.use_mirror_vertex_groups = False
me_cube_002.auto_texspace = False
me_cube_002.update()

# ---- objects
ob_1x4_scrap_wood = bpy.data.objects.new('1x4 Scrap Wood', me_cube)
ob_2x4_scrap_wood = bpy.data.objects.new('2x4 Scrap Wood', me_cube_001)
ob_4x4_scrap_wood = bpy.data.objects.new('4x4 Scrap Wood', me_cube_002)

# ---- transforms, parenting, visibility, modifiers, constraints
ob_1x4_scrap_wood.location = (0.0, 0.0, 0.0)
ob_1x4_scrap_wood.scale = (0.009525, 0.1524, 0.04445)
ob_1x4_scrap_wood.lock_rotations_4d = False
ob_1x4_scrap_wood.empty_display_type = 'ARROWS'
ob_1x4_scrap_wood.lineart.crease_threshold = 0.0
ob_2x4_scrap_wood.location = (-0.2658, 0.0, 0.0)
ob_2x4_scrap_wood.scale = (0.01905, 0.1524, 0.04445)
ob_2x4_scrap_wood.lock_rotations_4d = False
ob_2x4_scrap_wood.empty_display_type = 'ARROWS'
ob_2x4_scrap_wood.lineart.crease_threshold = 0.0
ob_4x4_scrap_wood.location = (-0.5542, 0.0, 0.0)
ob_4x4_scrap_wood.scale = (0.04445, 0.1524, 0.04445)
ob_4x4_scrap_wood.lock_rotations_4d = False
ob_4x4_scrap_wood.empty_display_type = 'ARROWS'
ob_4x4_scrap_wood.lineart.crease_threshold = 0.0

# ---- collection membership
col_collection.objects.link(ob_1x4_scrap_wood)
col_collection.objects.link(ob_2x4_scrap_wood)
col_collection.objects.link(ob_4x4_scrap_wood)

# ---- scene / render settings (as saved in the file)
scene.frame_start = 1; scene.frame_end = 250; scene.frame_set(1)
scene.render.engine = 'BLENDER_EEVEE_NEXT'
scene.cycles.sampling_pattern = 'TABULATED_SOBOL'
scene.cycles.use_light_tree = False
scene.view_settings.view_transform = 'Filmic'
bpy.context.view_layer.update()

# ---- added for rendering (the .blend has no active camera and no usable light): camera, sun
cam_auto = bpy.data.cameras.new('AutoCamera')
cam_auto.lens = 50.0
cam_auto.sensor_width = 36.0
cam_auto.clip_end = 1000.0
ob_auto_camera = bpy.data.objects.new('AutoCamera', cam_auto)
scene.collection.objects.link(ob_auto_camera)
ob_auto_camera.location = (0.340197, -0.761705, 0.507804)
ob_auto_camera.rotation_euler = (1.09748, -7.21219e-08, 0.694738)
scene.camera = ob_auto_camera
light_auto_sun = bpy.data.lights.new('AutoSun', 'SUN')
light_auto_sun.energy = 3.0
light_auto_sun.angle = 0.0523599
ob_auto_sun = bpy.data.objects.new('AutoSun', light_auto_sun)
scene.collection.objects.link(ob_auto_sun)
ob_auto_sun.rotation_euler = (0.872665, 0.174533, 0.523599)
bpy.context.view_layer.update()
